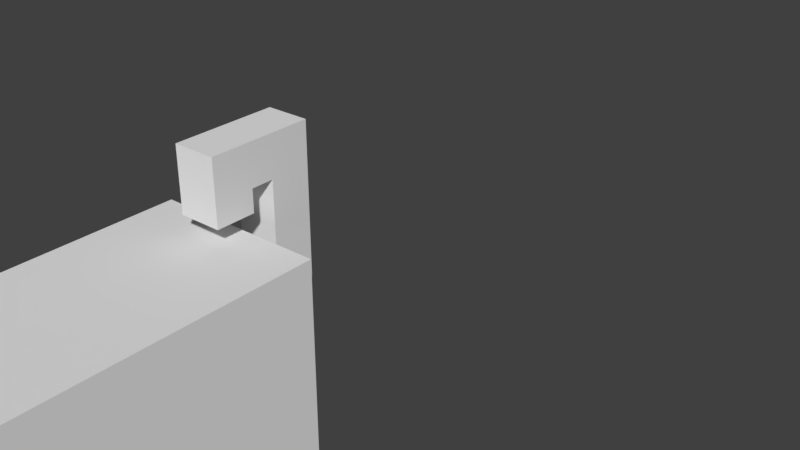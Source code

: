 # Source: CACHORRINHO.blend  (saved by Blender 2.79.0; exported with 4.5.12 LTS)
import bpy
from mathutils import Matrix  # noqa: F401  (used for matrix-valued properties, if any)

bpy.ops.wm.read_factory_settings(use_empty=True)
scene = bpy.context.scene
scene.name = 'Scene'

# ---- collections
col_collection_1 = bpy.data.collections.new('Collection 1'); scene.collection.children.link(col_collection_1)

# ---- materials (node trees are filled in below, after node groups)
mat_material = bpy.data.materials.new('Material')
mat_material.alpha_threshold = 0.0
mat_material.roughness = 0.5
mat_material.line_color = (0.0, 0.0, 0.0, 1.0)
mat_material_001 = bpy.data.materials.new('Material.001')
mat_material_001.alpha_threshold = 0.0
mat_material_001.roughness = 0.5
mat_material_002 = bpy.data.materials.new('Material.002')
mat_material_002.alpha_threshold = 0.0
mat_material_002.roughness = 0.5

# ---- material node trees
mat_material_001.use_nodes = True; mat_material_001.node_tree.nodes.clear()
_N = mat_material_001.node_tree.nodes; _L = mat_material_001.node_tree.links
n0 = _N.new('ShaderNodeOutputMaterial'); n0.name = 'Material Output'; n0.location = (300, 300)
n1 = _N.new('ShaderNodeBsdfDiffuse'); n1.name = 'Diffuse BSDF'; n1.location = (10, 300)
n1.inputs[0].default_value = (0.0, 0.0, 0.0, 1.0)
_L.new(n1.outputs[0], n0.inputs[0])
n0.is_active_output = True
mat_material_002.use_nodes = True; mat_material_002.node_tree.nodes.clear()
_N = mat_material_002.node_tree.nodes; _L = mat_material_002.node_tree.links
n0 = _N.new('ShaderNodeOutputMaterial'); n0.name = 'Material Output'; n0.location = (300, 300)
n1 = _N.new('ShaderNodeBsdfDiffuse'); n1.name = 'Diffuse BSDF'; n1.location = (10, 300)
n1.inputs[0].default_value = (0.0, 0.0, 0.0, 1.0)
_L.new(n1.outputs[0], n0.inputs[0])
n0.is_active_output = True

# ---- world
world_world = bpy.data.worlds.new('World'); scene.world = world_world
world_world.color = (0.05088, 0.05088, 0.05088)
world_world.use_sun_shadow = False
world_world.sun_shadow_jitter_overblur = 0.0
world_world.cycles.sampling_method = 'MANUAL'

# ---- meshes
me_cube_001 = bpy.data.meshes.new('Cube.001')
me_cube_001.from_pydata([(0.001716, -2.737, 0.7544), (0.001716, -2.737, 0.5166), (0.001716, -2.976, 0.7544), (0.001716, -2.976, 0.5166), (0.1267, -2.737, 0.7544), (0.1267, -2.737, 0.5166), (0.1267, -2.976, 0.7544), (0.1267, -2.976, 0.5166), (-0.1235, -2.737, 0.7544), (-0.1235, -2.737, 0.5166), (-0.1235, -2.976, 0.7544), (-0.1235, -2.976, 0.5166), (0.5017, -2.024, 0.7544), (-0.4983, -2.024, 0.7544), (0.7517, -2.024, 0.9924), (-0.2483, -2.024, 0.7544), (0.2517, -2.024, 0.7544), (0.7517, -2.024, 0.7544), (-0.7483, -2.024, 0.9924), (-0.7483, -2.024, 0.7544), (0.2517, -2.024, 0.9924), (-0.2483, -2.024, 0.9924), (0.5017, -2.024, 0.9924), (-0.4983, -2.024, 0.9924), (1.002, -0.5787, -1.167), (-0.9983, -0.5787, -1.167), (1.002, -0.5787, -0.703), (-0.9983, -0.5787, -0.703), (1.002, -2.504, -1.167), (-0.9983, -2.504, -1.167), (1.002, -1.786, -1.167), (-0.9983, -1.786, -1.167), (-0.9983, -0.5787, -0.2121), (1.002, -0.5787, -0.2121), (-0.9983, -1.786, 0.7544), (1.002, -1.786, 0.7544), (-0.9983, -2.024, 0.7544), (1.002, -2.024, 0.7544), (1.002, -1.786, 0.5166), (1.002, -2.024, 0.5166), (-0.9983, -1.786, 0.5166), (-0.9983, -2.024, 0.5166), (1.002, -0.5787, -0.1925), (-0.9983, -0.5787, -0.1925), (1.002, 0.8794, -1.167), (-0.9983, 0.8794, -1.167), (-0.9983, 0.8794, -0.703), (1.002, 0.8794, -0.703), (-0.9983, 0.8794, -0.1925), (1.002, 0.8794, -0.1925), (1.002, 0.1612, -1.167), (1.002, 0.1612, -0.703), (1.002, 0.1612, -0.1925), (-0.9983, 0.1612, -1.167), (-0.9983, 0.1612, -0.703), (-0.9983, 0.1612, -0.1925), (-0.9983, 2.338, -1.167), (-0.9983, 2.338, -0.703), (-0.9983, 2.338, -0.1925), (1.002, 2.338, -1.167), (1.002, 2.338, -0.703), (1.002, 2.338, -0.1925), (0.5017, 3.04, -1.167), (0.001717, 3.04, -1.167), (-0.4983, 3.04, -1.167), (0.5017, -0.5787, -1.167), (0.001717, -0.5787, -1.167), (-0.4983, -0.5787, -1.167), (0.5017, 3.04, -0.703), (0.001717, 3.04, -0.703), (-0.4983, 3.04, -0.703), (-0.4983, -0.5787, -0.703), (0.5017, -2.504, -1.167), (0.001716, -2.504, -1.167), (-0.4983, -2.504, -1.167), (0.5017, -1.786, -1.167), (0.001717, -1.786, -1.167), (-0.4983, -1.786, -1.167), (-0.4983, -0.5787, -0.2121), (0.5017, -2.024, 0.7544), (0.001716, -2.024, 0.7544), (-0.4983, -2.024, 0.7544), (1.002, -2.526, 0.5166), (-0.9983, -2.526, 0.5166), (0.5017, 0.8794, -1.167), (0.001717, 0.8794, -1.167), (-0.4983, 0.8794, -1.167), (0.5017, 0.1612, -1.167), (0.001717, 0.1612, -1.167), (-0.4983, 0.1612, -1.167), (0.5017, 2.338, -1.167), (0.001717, 2.338, -1.167), (-0.4983, 2.338, -1.167), (-0.2483, 3.04, -1.167), (-0.2483, -0.5787, -1.167), (-0.2483, 3.04, -0.703), (-0.2483, -0.5787, -0.703), (-0.2483, -2.504, -1.167), (-0.2483, -1.786, -1.167), (-0.2483, -0.5787, -0.2121), (-0.2483, -2.024, 0.7544), (-0.2483, 0.8794, -1.167), (-0.2483, 0.1612, -1.167), (-0.2483, 2.338, -1.167), (0.2517, 3.04, -1.167), (0.2517, -0.5787, -1.167), (0.2517, 3.04, -0.703), (0.2517, -2.504, -1.167), (0.2517, -1.786, -1.167), (0.2517, -2.024, 0.7544), (0.2517, 0.8794, -1.167), (0.2517, 0.1612, -1.167), (0.2517, 2.338, -1.167), (1.002, -1.182, -0.703), (-0.9983, -1.182, -1.167), (-0.9983, -1.182, -0.703), (1.002, -1.182, -1.167), (-0.9983, -1.182, -0.2121), (1.002, -1.182, -0.2121), (-0.9983, -1.182, 0.7544), (1.002, -1.182, 0.7544), (1.002, -1.182, 0.5166), (-0.9983, -1.182, 0.5166), (-0.4983, -1.182, -1.167), (0.001717, -1.182, -1.167), (0.5017, -1.182, -1.167), (-0.2483, -1.182, -1.167), (0.2517, -1.182, -1.167), (-0.9983, -1.415, -0.703), (1.002, -1.415, -1.167), (1.002, -1.415, -0.2121), (1.002, -1.415, 0.7544), (1.002, -1.415, 0.5166), (-0.4983, -1.415, -1.167), (0.001717, -1.415, -1.167), (0.5017, -1.415, -1.167), (-0.2483, -1.415, -1.167), (0.2517, -1.415, -1.167), (1.002, -1.415, -0.703), (-0.9983, -1.415, -1.167), (-0.9983, -1.415, -0.2121), (-0.9983, -1.415, 0.7544), (-0.9983, -1.415, 0.5166), (0.1267, 3.04, -1.167), (0.1267, -0.5787, -1.167), (0.1267, 3.04, -0.703), (0.1267, -2.504, -1.167), (0.1267, -1.786, -1.167), (0.1267, -2.024, 0.7544), (0.1267, 0.8794, -1.167), (0.1267, 0.1612, -1.167), (0.1267, 2.338, -1.167), (0.1267, -1.182, -1.167), (0.1267, -1.415, -1.167), (-0.1235, 3.04, -1.167), (-0.1235, -0.5787, -1.167), (-0.1235, 3.04, -0.703), (-0.1235, -2.504, -1.167), (-0.1235, -1.786, -1.167), (-0.1235, -2.024, 0.7544), (1.002, -2.526, 0.7544), (-0.9983, -2.526, 0.7544), (-0.1235, 0.8794, -1.167), (-0.1235, 0.1612, -1.167), (-0.1235, 2.338, -1.167), (-0.1235, -1.182, -1.167), (-0.1235, -1.415, -1.167), (0.5017, -2.526, 0.7544), (0.001716, -2.526, 0.7544), (-0.4983, -2.526, 0.7544), (-0.2483, -2.526, 0.7544), (0.2517, -2.526, 0.7544), (0.1267, -2.526, 0.7544), (-0.1235, -2.526, 0.7544), (1.002, -0.5787, -0.9574), (-0.9983, -0.5787, -0.9574), (1.002, -2.504, -0.9574), (-0.9983, -2.504, -0.9574), (1.002, -1.786, -0.9574), (-0.9983, -1.786, -0.9574), (1.002, 0.8794, -0.9574), (-0.9983, 0.8794, -0.9574), (-0.9983, 0.1612, -0.9574), (1.002, 0.1612, -0.9574), (1.002, 2.338, -0.9574), (-0.9983, 2.338, -0.9574), (0.5017, -2.504, -0.9574), (0.001716, -2.504, -0.9574), (-0.4983, -2.504, -0.9574), (0.5017, 3.04, -0.9574), (0.001717, 3.04, -0.9574), (-0.4983, 3.04, -0.9574), (-0.2483, 3.04, -0.9574), (-0.2483, -2.504, -0.9574), (0.2517, 3.04, -0.9574), (0.2517, -2.504, -0.9574), (-0.9983, -1.182, -0.9574), (1.002, -1.182, -0.9574), (-0.9983, -1.415, -0.9574), (1.002, -1.415, -0.9574), (0.1267, 3.04, -0.9574), (0.1267, -2.504, -0.9574), (-0.1235, -2.504, -0.9574), (-0.1235, 3.04, -0.9574), (1.002, -2.504, -0.703), (-0.9983, -2.504, -0.703), (-0.9983, -1.786, -0.703), (1.002, -1.786, -0.703), (1.002, -1.786, -0.2121), (-0.9983, -1.786, -0.2121), (1.002, -2.024, -0.2121), (-0.9983, -2.024, -0.2121), (1.002, -2.737, -0.2121), (-0.9983, -2.737, -0.2121), (-0.9983, -2.737, 0.7544), (1.002, -2.737, 0.7544), (1.002, -1.786, 0.5166), (1.002, -2.024, 0.5166), (-0.9983, -1.786, 0.5166), (-0.9983, -2.024, 0.5166), (1.002, -2.737, 0.5166), (-0.9983, -2.737, 0.5166), (0.5017, -2.504, -0.703), (0.001716, -2.504, -0.703), (-0.4983, -2.504, -0.703), (-0.4983, -1.786, -0.703), (0.001716, -1.786, -0.703), (0.5017, -1.786, -0.703), (0.5017, -1.786, -0.2121), (0.001716, -1.786, -0.2121), (-0.4983, -1.786, -0.2121), (0.5017, -2.024, -0.2121), (0.001716, -2.024, -0.2121), (-0.4983, -2.024, -0.2121), (0.5017, -2.737, -0.2121), (0.001716, -2.737, -0.2121), (-0.4983, -2.737, -0.2121), (0.5017, -2.737, 0.7544), (0.001716, -2.737, 0.7544), (-0.4983, -2.737, 0.7544), (0.5017, -2.737, 0.5166), (0.001716, -2.737, 0.5166), (-0.4983, -2.737, 0.5166), (1.002, -2.526, 0.5166), (-0.9983, -2.526, 0.5166), (-0.2483, -2.504, -0.703), (-0.2483, -1.786, -0.703), (-0.2483, -1.786, -0.2121), (-0.2483, -2.024, -0.2121), (-0.2483, -2.737, -0.2121), (-0.2483, -2.737, 0.7544), (-0.2483, -2.737, 0.5166), (0.2517, -2.504, -0.703), (0.2517, -1.786, -0.703), (0.2517, -1.786, -0.2121), (0.2517, -2.024, -0.2121), (0.2517, -2.737, -0.2121), (0.2517, -2.737, 0.7544), (0.2517, -2.737, 0.5166), (-0.9983, -1.415, -0.703), (1.002, -1.415, -0.2121), (1.002, -1.415, 0.5166), (1.002, -1.415, -0.703), (-0.9983, -1.415, -0.2121), (-0.9983, -1.415, 0.5166), (0.1267, -2.504, -0.703), (0.1267, -1.786, -0.2121), (0.1267, -2.024, -0.2121), (0.1267, -2.737, -0.2121), (0.1267, -2.737, 0.7544), (0.1267, -2.737, 0.5166), (-0.9983, -2.526, -0.2121), (1.002, -2.526, -0.2121), (0.1267, -1.786, -0.703), (-0.1235, -1.786, -0.703), (-0.1235, -2.504, -0.703), (-0.1235, -1.786, -0.2121), (-0.1235, -2.024, -0.2121), (-0.1235, -2.737, -0.2121), (-0.1235, -2.737, 0.7544), (-0.1235, -2.737, 0.5166), (1.002, -2.526, 0.7544), (-0.9983, -2.526, 0.7544), (-0.4983, -2.526, -0.2121), (0.001716, -2.526, -0.2121), (0.5017, -2.526, -0.2121), (0.5017, -2.526, 0.7544), (0.001716, -2.526, 0.7544), (-0.4983, -2.526, 0.7544), (-0.2483, -2.526, 0.7544), (-0.2483, -2.526, -0.2121), (0.2517, -2.526, 0.7544), (0.2517, -2.526, -0.2121), (0.1267, -2.526, -0.2121), (0.1267, -2.526, 0.7544), (-0.1235, -2.526, 0.7544), (-0.1235, -2.526, -0.2121), (1.002, -2.504, -0.9574), (-0.9983, -2.504, -0.9574), (1.002, -1.786, -0.9574), (-0.9983, -1.786, -0.9574), (0.5017, -2.504, -0.9574), (0.001716, -2.504, -0.9574), (-0.4983, -2.504, -0.9574), (-0.2483, -2.504, -0.9574), (0.2517, -2.504, -0.9574), (-0.9983, -1.415, -0.9574), (1.002, -1.415, -0.9574), (0.1267, -2.504, -0.9574), (-0.1235, -2.504, -0.9574), (1.002, 3.04, -1.167), (0.6267, -2.024, 1.245), (0.6267, -0.5787, 0.7544), (-0.9983, 3.04, -1.167), (1.002, 3.04, 0.7491), (1.002, -0.5787, 0.7491), (-0.9983, -0.5787, 0.7491), (-0.9983, 3.04, 0.7491), (1.002, 3.04, -0.703), (1.002, -0.5787, -0.703), (-0.9983, -0.5787, -0.703), (-0.9983, 3.04, -0.703), (0.6267, -0.5787, 0.5166), (0.6267, 0.8794, 0.7491), (-0.8733, -2.024, 0.7544), (-0.8733, -0.5787, 1.245), (-0.8733, -0.5787, -0.703), (-0.8733, 3.04, -0.703), (0.6267, 0.1612, 0.7491), (0.6267, 2.338, 0.7491), (1.002, -0.5787, 1.245), (-0.9983, -0.5787, 1.245), (-0.9983, -1.786, 1.245), (1.002, -1.786, 1.245), (-0.9983, -0.5787, -0.2121), (1.002, -0.5787, -0.2121), (-0.8733, -0.5787, 0.7491), (-0.8733, 3.04, 0.7491), (-0.9983, -2.024, 1.245), (1.002, -2.024, 1.245), (-0.8733, 3.04, -1.167), (-0.6233, -0.5787, 0.9924), (-0.9983, -0.5787, 0.7544), (-0.9983, -1.786, 0.7544), (1.002, -0.5787, 0.7544), (1.002, -1.786, 0.7544), (-0.9983, -2.024, 0.7544), (1.002, -2.024, 0.7544), (-0.6233, 3.04, -1.167), (-0.6233, 3.04, 0.7491), (-0.6233, -0.5787, 0.7491), (-0.6233, 3.04, -0.703), (1.002, -0.5787, 0.5166), (0.6267, 2.338, -1.89), (0.6267, 2.077, -1.89), (-0.9983, -0.5787, 0.5166), (0.6267, -1.182, 1.245), (0.6267, -1.415, 1.245), (-0.6233, -0.5787, -0.703), (-0.6233, -0.5787, 1.245), (1.002, 3.04, -0.1925), (1.002, -0.5787, -0.1925), (-0.9983, -0.5787, -0.1925), (-0.9983, 3.04, -0.1925), (1.002, 0.8794, -1.167), (-0.9983, 0.8794, -1.167), (1.002, 0.8794, 0.7491), (-0.9983, 0.8794, 0.7491), (-0.9983, 0.8794, -0.703), (1.002, 0.8794, -0.703), (-0.9983, 0.8794, -0.1925), (1.002, 0.8794, -0.1925), (1.002, 0.1612, -1.167), (1.002, 0.1612, 0.7491), (1.002, 0.1612, -0.703), (1.002, 0.1612, -0.1925), (-0.9983, 0.1612, -1.167), (-0.9983, 0.1612, 0.7491), (-0.9983, 0.1612, -0.703), (-0.9983, 0.1612, -0.1925), (-0.9983, 2.338, -1.167), (-0.9983, 2.338, 0.7491), (-0.9983, 2.338, -0.703), (-0.9983, 2.338, -0.1925), (1.002, 2.338, -1.167), (1.002, 2.338, 0.7491), (1.002, 2.338, -0.703), (1.002, 2.338, -0.1925), (0.5017, 3.04, -1.167), (0.6267, -1.182, 1.718), (-0.4983, 3.04, -1.167), (0.6267, -1.415, 1.718), (0.6267, -0.5787, 0.9924), (0.6267, 2.077, -2.134), (0.5017, 3.04, 0.7491), (0.001717, 3.04, 0.7491), (-0.4983, 3.04, 0.7491), (0.5017, -0.5787, 0.7491), (0.001716, -0.5787, 0.7491), (-0.4983, -0.5787, 0.7491), (0.5017, 3.04, -0.703), (0.001717, 3.04, -0.703), (-0.4983, 3.04, -0.703), (0.5017, -0.5787, -0.703), (0.001717, -0.5787, -0.703), (-0.4983, -0.5787, -0.703), (0.6267, 3.04, -1.89), (0.6267, 2.338, -2.134), (0.6267, 3.04, -2.134), (-0.6233, 3.04, -0.1925), (-0.6233, -0.5787, -0.1925), (-0.6233, 2.338, -1.167), (0.6267, 2.338, -1.167), (0.6267, -0.5787, -0.1925), (0.6267, 3.04, -0.1925), (-0.6233, 3.04, -2.134), (-0.6233, 2.338, -2.134), (-0.6233, 3.04, -1.89), (0.5017, -0.5787, 1.245), (0.001717, -0.5787, 1.245), (-0.4983, -0.5787, 1.245), (-0.4983, -1.786, 1.245), (0.001716, -1.786, 1.245), (0.5017, -1.786, 1.245), (-0.6233, 2.077, -2.134), (-0.6233, -2.024, 0.9924), (-0.6233, 3.04, -0.9574), (-0.4983, -0.5787, -0.2121), (0.001717, -0.5787, -0.2121), (0.5017, -0.5787, -0.2121), (-0.4983, -2.024, 1.245), (0.001716, -2.024, 1.245), (0.5017, -2.024, 1.245), (-0.6233, -1.415, 1.718), (-0.6233, -1.182, 1.718), (-0.6233, -1.415, 1.245), (0.6267, 3.04, 0.7491), (0.001716, -2.024, 0.7544), (0.6267, 3.04, -1.167), (-0.4983, -0.5787, 0.7544), (0.001717, -0.5787, 0.7544), (0.5017, -0.5787, 0.7544), (-0.6233, -1.182, 1.245), (-0.6233, 2.077, -1.89), (-0.6233, 2.338, -1.89), (-0.6233, 2.338, 0.7491), (-0.6233, 0.1612, 0.7491), (-0.6233, 0.8794, 0.7491), (-0.6233, -0.5787, 0.5166), (-0.6233, -0.5787, 0.7544), (-0.6233, -2.024, 1.245), (-0.4983, -0.5787, 0.5166), (0.001717, -0.5787, 0.5166), (0.5017, -0.5787, 0.5166), (0.6267, -0.5787, 1.245), (0.6267, -0.5787, -0.703), (0.5017, 3.04, -0.1925), (0.001717, 3.04, -0.1925), (-0.4983, 3.04, -0.1925), (0.5017, -0.5787, -0.1925), (0.001716, -0.5787, -0.1925), (-0.4983, -0.5787, -0.1925), (-0.4983, 0.8794, 0.7491), (0.001717, 0.8794, 0.7491), (0.5017, 0.8794, 0.7491), (0.5017, 0.8794, -1.167), (0.6267, 3.04, -0.703), (-0.4983, 0.8794, -1.167), (-0.4983, 0.1612, 0.7491), (0.001716, 0.1612, 0.7491), (0.5017, 0.1612, 0.7491), (0.5017, 0.1612, -1.167), (0.6267, -0.5787, 0.7491), (-0.4983, 0.1612, -1.167), (0.5017, 2.338, -1.167), (0.7517, 3.04, -0.9574), (-0.4983, 2.338, -1.167), (-0.4983, 2.338, 0.7491), (0.001717, 2.338, 0.7491), (0.5017, 2.338, 0.7491), (-0.4983, 3.04, -2.134), (-0.9983, 3.04, -2.134), (-0.9983, 2.338, -2.134), (-0.9983, 0.1612, -2.134), (-0.9983, 0.8794, -2.134), (-0.4983, 0.8794, -2.134), (1.002, 0.8794, -2.134), (1.002, 0.1612, -2.134), (-0.4983, 0.1612, -2.134), (1.002, 3.04, -2.134), (1.002, 2.338, -2.134), (-0.4983, 2.338, -2.134), (0.5017, 3.04, -2.134), (0.5017, 0.8794, -2.134), (0.5017, 0.1612, -2.134), (0.5017, 2.338, -2.134), (1.002, 0.1612, -1.886), (1.002, 0.8794, -1.886), (0.5017, 0.1612, -1.886), (0.5017, 0.8794, -1.886), (-0.4983, 0.1612, -1.892), (-0.4983, 0.8794, -1.892), (-0.9983, 0.8794, -1.892), (-0.9983, 0.1612, -1.892), (-0.9983, 3.04, -1.89), (-0.9983, 2.338, -1.89), (-0.4983, 3.04, -1.89), (-0.4983, 2.338, -1.89), (1.002, 3.04, -1.89), (0.5017, 3.04, -1.89), (0.5017, 2.338, -1.89), (1.002, 2.338, -1.89), (-0.4983, -0.09978, -2.134), (-0.9983, -0.09978, -2.134), (-0.4983, 2.077, -2.134), (-0.9983, 2.077, -2.134), (1.002, -0.09978, -2.134), (0.5017, -0.09978, -2.134), (1.002, 2.077, -2.134), (0.5017, 2.077, -2.134), (-0.4983, -0.09978, -1.892), (0.5017, 2.077, -1.89), (-0.4983, 2.077, -1.89), (1.002, -0.09978, -1.886), (0.5017, -0.09978, -1.886), (-0.9983, -0.09978, -1.892), (-0.9983, 2.077, -1.89), (1.002, 2.077, -1.89), (0.7517, -0.5787, 0.9924), (0.7517, -2.024, 0.9924), (-0.2483, 3.04, 0.7491), (-0.2483, -0.5787, 0.7491), (-0.2483, 3.04, -0.703), (-0.2483, -0.5787, -0.703), (0.7517, -1.415, 1.718), (-0.6233, -0.5787, -0.2121), (0.7517, -1.182, 1.718), (-0.6233, -1.786, 1.245), (-0.2483, -0.5787, 1.245), (-0.2483, -1.786, 1.245), (0.8767, -0.5787, 0.9924), (-0.2483, -0.5787, -0.2121), (-0.2483, -2.024, 1.245), (0.8767, -1.415, 1.718), (-0.2483, -2.024, 0.7544), (-0.2483, -0.5787, 0.7544), (0.8767, -1.182, 1.718), (0.8767, -1.415, 1.245), (0.8767, 3.04, -1.167), (-0.2483, -0.5787, 0.5166), (-0.2483, 3.04, -0.1925), (-0.2483, -0.5787, -0.1925), (-0.2483, 0.8794, 0.7491), (0.7517, -1.415, 1.245), (-0.2483, 0.1612, 0.7491), (0.7517, -1.182, 1.245), (0.7517, 2.077, -1.89), (-0.2483, 2.338, 0.7491), (0.7517, 2.077, -2.134), (0.7517, 2.338, -1.89), (0.2517, 3.04, 0.7491), (0.2517, -0.5787, 0.7491), (0.2517, 3.04, -0.703), (0.2517, -0.5787, -0.703), (0.7517, 3.04, -1.89), (0.8767, 3.04, 0.7491), (0.7517, 2.338, -2.134), (0.8767, -0.5787, 0.7491), (0.2517, -0.5787, 1.245), (0.2517, -1.786, 1.245), (0.8767, 3.04, -0.703), (0.2517, -0.5787, -0.2121), (0.2517, -2.024, 1.245), (0.8767, -0.5787, -0.703), (0.2517, -2.024, 0.7544), (0.2517, -0.5787, 0.7544), (0.8767, -0.5787, 1.245), (0.8767, -2.024, 0.7544), (0.8767, -1.182, 1.245), (0.2517, -0.5787, 0.5166), (0.2517, 3.04, -0.1925), (0.2517, -0.5787, -0.1925), (0.2517, 0.8794, 0.7491), (0.7517, 3.04, -2.134), (0.2517, 0.1612, 0.7491), (0.7517, 2.338, -1.167), (0.7517, -0.5787, -0.1925), (0.2517, 2.338, 0.7491), (0.2517, 3.795, -0.703), (0.001717, 3.795, -0.703), (0.2517, 3.795, -0.1925), (0.001717, 3.795, -0.1925), (-0.2483, 3.795, -0.703), (-0.2483, 3.795, -0.1925), (-0.2483, 3.31, -0.703), (0.001717, 3.31, -0.703), (0.001717, 3.31, -0.1925), (-0.2483, 3.31, -0.1925), (0.2517, 3.31, -0.703), (0.2517, 3.31, -0.1925), (0.2517, 3.795, 1.729), (0.001717, 3.795, 1.729), (-0.2483, 3.795, 1.729), (0.001717, 3.31, 1.729), (0.2517, 3.31, 1.729), (-0.2483, 3.31, 1.729), (0.001717, 3.31, 1.249), (-0.2483, 3.31, 1.249), (0.001717, 3.795, 1.249), (0.2517, 3.795, 1.249), (-0.2483, 3.795, 1.249), (0.2517, 3.31, 1.249), (0.001717, 2.581, 1.249), (0.001717, 2.581, 1.729), (0.2517, 2.581, 1.729), (-0.2483, 2.581, 1.729), (-0.2483, 2.581, 1.249), (0.2517, 2.581, 1.249), (-0.2483, 3.045, 1.729), (0.001717, 3.045, 1.729), (0.2517, 3.045, 1.729), (0.2517, 3.045, 1.249), (-0.2483, 3.045, 1.249), (0.001717, 3.045, 1.249), (0.2517, 2.581, 0.9877), (0.001717, 2.581, 0.9877), (-0.2483, 2.581, 0.9877), (-0.2483, 3.045, 0.9877), (0.001717, 3.045, 0.9877), (0.2517, 3.045, 0.9877), (0.7517, 3.04, -0.1925), (0.7517, -2.024, 0.7544), (0.7517, -0.5787, 1.245), (0.7517, -0.5787, -0.703), (1.002, -1.182, 1.245), (-0.9983, -1.182, 1.245), (-0.9983, -1.182, -0.2121), (1.002, -1.182, -0.2121), (-0.9983, -1.182, 0.7544), (1.002, -1.182, 0.7544), (1.002, -1.182, 0.5166), (-0.9983, -1.182, 0.5166), (0.5017, -1.182, 1.245), (0.001717, -1.182, 1.245), (-0.4983, -1.182, 1.245), (0.7517, 3.04, -0.703), (0.7517, -0.5787, 0.7491), (0.7517, 3.04, 0.7491), (0.7517, 3.04, -1.167), (-0.2483, -1.182, 1.245), (0.7517, 2.338, 0.7491), (0.2517, -1.182, 1.245), (0.7517, 0.1612, 0.7491), (0.7517, 0.8794, 0.7491), (-0.9983, -1.415, 1.245), (0.7517, -0.5787, 0.5166), (1.002, -1.415, 0.7544), (0.7517, -0.5787, 0.7544), (0.5017, -1.415, 1.245), (0.001717, -1.415, 1.245), (-0.4983, -1.415, 1.245), (0.7517, -2.024, 1.245), (0.7517, -0.5787, -0.2121), (0.7517, -1.786, 1.245), (-0.7483, 3.04, -0.9574), (-0.2483, -1.415, 1.245), (-0.7483, -2.024, 0.9924), (0.2517, -1.415, 1.245), (-0.7483, -0.5787, 0.9924), (-0.7483, -1.415, 1.718), (1.002, -1.415, 1.245), (-0.7483, -1.182, 1.718), (-0.9983, -1.415, 0.7544), (-0.7483, -1.415, 1.245), (1.002, -1.415, 1.718), (1.002, -1.182, 1.718), (0.5017, -1.182, 1.718), (-0.9983, -1.182, 1.718), (-0.4983, -1.182, 1.718), (-0.9983, -1.415, 1.718), (0.5017, -1.415, 1.718), (-0.4983, -1.415, 1.718), (-0.7483, -1.182, 1.245), (-0.7483, 2.077, -1.89), (0.1267, 3.04, 0.7491), (0.1267, -0.5787, 0.7491), (0.1267, 3.04, -0.703), (0.1267, -0.5787, -0.703), (-0.7483, 2.077, -2.134), (0.8767, 3.04, -0.1925), (-0.7483, 3.04, -1.89), (0.1267, -0.5787, 1.245), (0.8767, -0.5787, -0.1925), (0.8767, 2.338, -1.167), (0.1267, -2.024, 0.7544), (0.8767, 3.04, -2.134), (0.8767, 2.338, -2.134), (0.8767, 3.04, -1.89), (0.8767, 2.077, -2.134), (0.8767, -2.024, 0.9924), (0.1267, 3.04, -0.1925), (0.1267, -0.5787, -0.1925), (-0.7483, 2.338, -1.89), (-0.7483, 2.338, -2.134), (-0.7483, 3.04, -2.134), (0.8767, 3.04, -0.9574), (0.1267, -1.786, 1.245), (0.1267, -0.5787, -0.2121), (0.1267, -2.024, 1.245), (0.1267, -0.5787, 0.7544), (0.1267, -0.5787, 0.5166), (0.1267, 0.8794, 0.7491), (0.1267, 0.1612, 0.7491), (0.1267, 2.338, 0.7491), (0.1267, 3.795, -0.703), (0.1267, 3.795, -0.1925), (0.1267, 3.31, -0.1925), (0.1267, 3.31, -0.703), (0.1267, 3.795, 1.729), (0.1267, 3.31, 1.729), (0.1267, 3.31, 1.249), (0.1267, 3.795, 1.249), (0.1267, 2.581, 1.729), (0.1267, 2.581, 1.249), (0.1267, 3.045, 1.729), (0.1267, 3.045, 1.249), (0.1267, 2.581, 0.9877), (0.1267, 3.045, 0.9877), (-0.7483, 2.338, 0.7491), (0.1267, -1.182, 1.245), (-0.7483, 0.1612, 0.7491), (0.1267, -1.415, 1.245), (0.8767, 2.077, -1.89), (-0.1235, -1.786, 1.245), (-0.1235, -0.5787, -0.2121), (-0.1235, -2.024, 1.245), (-0.1235, -0.5787, 0.7544), (-0.1235, -0.5787, 0.5166), (-0.1235, 0.8794, 0.7491), (-0.1235, 0.1612, 0.7491), (-0.1235, 2.338, 0.7491), (-0.7483, 0.8794, 0.7491), (-0.7483, -0.5787, 0.5166), (-0.1235, 3.04, 0.7491), (-0.1235, -0.5787, 0.7491), (-0.1235, 3.04, -0.703), (-0.1235, -0.5787, -0.703), (-0.7483, -0.5787, 0.7544), (0.8767, 2.338, -1.89), (-0.7483, -2.024, 1.245), (-0.1235, -0.5787, 1.245), (0.8767, 2.338, 0.7491), (0.8767, 0.1612, 0.7491), (-0.1235, -2.024, 0.7544), (0.8767, 0.8794, 0.7491), (0.8767, -0.5787, 0.5166), (0.8767, -0.5787, 0.7544), (-0.7483, -0.5787, -0.2121), (-0.7483, -1.786, 1.245), (-0.1235, 3.04, -0.1925), (-0.1235, -0.5787, -0.1925), (-0.7483, 2.338, -1.167), (-0.7483, -0.5787, -0.1925), (-0.7483, 3.04, -0.1925), (-0.1235, 3.795, -0.703), (-0.1235, 3.795, -0.1925), (-0.1235, 3.31, -0.703), (-0.1235, 3.31, -0.1925), (-0.1235, 3.795, 1.729), (-0.1235, 3.31, 1.729), (-0.1235, 3.795, 1.249), (-0.1235, 3.31, 1.249), (-0.1235, 2.581, 1.729), (-0.1235, 2.581, 1.249), (-0.1235, 3.045, 1.249), (-0.1235, 3.045, 1.729), (-0.1235, 2.581, 0.9877), (-0.1235, 3.045, 0.9877), (-0.1235, -1.182, 1.245), (-0.7483, -2.024, 0.7544), (-0.1235, -1.415, 1.245), (-0.7483, -0.5787, 1.245), (0.8767, -2.024, 1.245), (0.8767, -0.5787, -0.2121), (0.8767, -1.786, 1.245), (-0.7483, -0.5787, -0.703), (-0.7483, 3.04, -0.703), (-0.7483, -0.5787, 0.7491), (-0.7483, 3.04, 0.7491), (0.6267, 3.04, -0.9574), (-0.7483, 3.04, -1.167), (0.6267, -2.024, 0.9924), (0.6267, -1.786, 1.245), (-0.1235, -2.024, 0.9924), (-0.1235, -0.5787, 0.9924), (0.6267, -0.5787, -0.2121), (1.002, 3.04, -0.9574), (0.1267, -0.5787, 0.9924), (0.1267, -2.024, 0.9924), (-0.9983, 3.04, -0.9574), (-0.9983, -1.415, 0.9924), (1.002, -1.415, 0.9924), (1.002, -1.182, 0.9924), (-0.9983, -1.182, 0.9924), (1.002, 0.8794, -0.9574), (-0.9983, 0.8794, -0.9574), (-0.9983, 0.1612, -0.9574), (1.002, 0.1612, -0.9574), (1.002, 2.338, -0.9574), (-0.9983, 2.338, -0.9574), (0.2517, -2.024, 0.9924), (0.2517, -0.5787, 0.9924), (-0.2483, -2.024, 0.9924), (0.5017, 3.04, -0.9574), (-0.2483, -0.5787, 0.9924), (-0.4983, 3.04, -0.9574), (-0.4983, -0.5787, 0.9924), (0.001717, -0.5787, 0.9924), (0.5017, -0.5787, 0.9924), (0.5017, -2.024, 0.9924), (0.001716, -2.024, 0.9924), (-0.4983, -2.024, 0.9924), (1.002, -2.024, 0.9924), (1.002, -1.786, 0.9924), (1.002, -0.5787, 0.9924), (-0.9983, -2.024, 0.9924), (-0.9983, -1.786, 0.9924), (-0.9983, -0.5787, 0.9924), (-0.8733, 3.04, -0.1925), (-0.8733, -0.5787, -0.1925), (-0.8733, 2.338, -1.167), (-0.8733, 3.04, -2.134), (-0.8733, 2.338, -2.134), (-0.8733, 3.04, -1.89), (-0.8733, 2.077, -2.134), (-0.8733, -0.5787, 0.9924), (-0.8733, -1.415, 1.718), (-0.8733, -1.182, 1.718), (-0.8733, -1.415, 1.245), (-0.8733, -1.182, 1.245), (-0.8733, 2.077, -1.89), (-0.8733, 2.338, -1.89), (-0.8733, 2.338, 0.7491), (-0.8733, 0.1612, 0.7491), (-0.8733, 0.8794, 0.7491), (-0.8733, -0.5787, 0.5166), (-0.8733, -0.5787, 0.7544), (-0.8733, -2.024, 1.245), (-0.8733, -0.5787, -0.2121), (-0.8733, -1.786, 1.245), (-0.8733, -2.024, 0.9924), (-0.8733, 3.04, -0.9574), (-0.8733, -1.182, 1.613), (-0.8733, -1.415, 1.613), (-0.6233, -1.415, 1.613), (-0.6233, -1.182, 1.613), (-0.4983, -1.415, 1.613), (-0.9983, -1.415, 1.613), (-0.9983, -1.182, 1.613), (-0.4983, -1.182, 1.613), (-0.7483, -1.182, 1.613), (-0.7483, -1.415, 1.613), (0.6267, -1.415, 1.616), (0.6267, -1.182, 1.616), (0.7517, -1.415, 1.616), (0.7517, -1.182, 1.616), (0.5017, -1.415, 1.616), (0.5017, -1.182, 1.616), (1.002, -1.182, 1.616), (1.002, -1.415, 1.616), (0.8767, -1.182, 1.616), (0.8767, -1.415, 1.616), (0.6267, -1.415, 1.245), (-0.6233, -1.415, 1.245), (0.8767, -1.415, 1.245), (0.7517, -1.415, 1.245), (-0.7483, -1.415, 1.245), (-0.8733, -1.415, 1.245), (-0.8733, -1.415, 1.613), (-0.6233, -1.415, 1.613), (-0.7483, -1.415, 1.613), (0.6267, -1.415, 1.616), (0.7517, -1.415, 1.616), (0.8767, -1.415, 1.616)], [], [(4, 0, 2, 6), (9, 1, 3, 11), (11, 3, 2, 10), (1, 5, 7, 3), (3, 7, 6, 2), (0, 8, 10, 2), (10, 8, 9, 11), (7, 5, 4, 6), (12, 17, 14, 22), (19, 13, 23, 18), (16, 12, 22, 20), (13, 15, 21, 23), (89, 67, 25, 53), (183, 51, 26, 174), (75, 30, 28, 72), (179, 31, 29, 177), (198, 139, 31, 179), (135, 129, 30, 75), (113, 26, 33, 118), (38, 35, 37, 39), (142, 40, 34, 141), (34, 40, 41, 36), (51, 52, 42, 26), (60, 61, 49, 47), (184, 60, 47, 180), (92, 86, 45, 56), (175, 27, 54, 182), (27, 43, 55, 54), (46, 48, 58, 57), (181, 46, 57, 185), (143, 151, 91, 63), (93, 103, 92, 64), (149, 150, 88, 85), (101, 102, 89, 86), (59, 44, 84, 90), (151, 149, 85, 91), (103, 101, 86, 92), (159, 100, 170, 173), (79, 109, 171, 167), (96, 71, 78, 99), (139, 133, 77, 31), (166, 134, 76, 158), (137, 135, 75, 108), (31, 77, 74, 29), (158, 76, 73, 157), (108, 75, 72, 107), (200, 143, 63, 190), (192, 93, 64, 191), (50, 24, 65, 87), (150, 144, 66, 88), (102, 94, 67, 89), (163, 155, 94, 102), (203, 154, 93, 192), (77, 98, 97, 74), (133, 136, 98, 77), (164, 162, 101, 103), (162, 163, 102, 101), (154, 164, 103, 93), (87, 65, 105, 111), (189, 62, 104, 194), (147, 108, 107, 146), (153, 137, 108, 147), (90, 84, 110, 112), (84, 87, 111, 110), (62, 90, 112, 104), (144, 105, 127, 152), (67, 94, 126, 123), (105, 65, 125, 127), (155, 66, 124, 165), (25, 67, 123, 114), (130, 118, 121, 132), (132, 121, 120, 131), (138, 113, 118, 130), (27, 115, 117, 32), (65, 24, 116, 125), (175, 25, 114, 196), (174, 26, 113, 197), (38, 132, 131, 35), (152, 127, 137, 153), (123, 126, 136, 133), (127, 125, 135, 137), (165, 124, 134, 166), (114, 123, 133, 139), (117, 140, 142, 122), (122, 142, 141, 119), (115, 128, 140, 117), (125, 116, 129, 135), (196, 114, 139, 198), (197, 113, 138, 199), (124, 152, 153, 134), (66, 144, 152, 124), (134, 153, 147, 76), (76, 147, 146, 73), (111, 105, 144, 150), (194, 104, 143, 200), (112, 110, 149, 151), (110, 111, 150, 149), (104, 112, 151, 143), (126, 165, 166, 136), (94, 155, 165, 126), (63, 91, 164, 154), (85, 88, 163, 162), (91, 85, 162, 164), (109, 148, 172, 171), (190, 63, 154, 203), (88, 66, 155, 163), (98, 158, 157, 97), (136, 166, 158, 98), (80, 159, 173, 168), (100, 81, 169, 170), (148, 80, 168, 172), (37, 79, 167, 160), (36, 41, 83, 161), (39, 37, 160, 82), (81, 36, 161, 169), (69, 190, 203, 156), (73, 187, 202, 157), (107, 195, 201, 146), (106, 194, 200, 145), (116, 197, 199, 129), (115, 196, 198, 128), (24, 174, 197, 116), (27, 175, 196, 115), (72, 186, 195, 107), (68, 189, 194, 106), (157, 202, 193, 97), (156, 203, 192, 95), (95, 192, 191, 70), (145, 200, 190, 69), (97, 193, 188, 74), (146, 201, 187, 73), (28, 176, 186, 72), (45, 181, 185, 56), (25, 175, 182, 53), (59, 184, 180, 44), (129, 199, 178, 30), (30, 178, 176, 28), (74, 188, 177, 29), (50, 183, 174, 24), (225, 206, 205, 224), (303, 224, 205, 298), (299, 207, 204, 297), (307, 262, 207, 299), (218, 209, 211, 219), (227, 207, 208, 228), (259, 206, 209, 263), (228, 208, 210, 231), (288, 282, 214, 239), (243, 281, 215, 220), (285, 272, 212, 234), (244, 271, 213, 221), (282, 244, 221, 214), (272, 243, 220, 212), (234, 212, 220, 240), (263, 209, 218, 264), (208, 216, 217, 210), (233, 248, 290, 283), (213, 236, 242, 221), (278, 235, 241, 280), (256, 234, 240, 258), (271, 283, 236, 213), (296, 284, 235, 278), (292, 285, 234, 256), (281, 286, 237, 215), (294, 287, 238, 269), (289, 288, 239, 250), (209, 230, 233, 211), (276, 229, 232, 277), (254, 228, 231, 255), (206, 225, 230, 209), (274, 226, 229, 276), (253, 227, 228, 254), (297, 204, 222, 301), (308, 265, 223, 302), (304, 245, 224, 303), (207, 227, 222, 204), (273, 226, 223, 265), (246, 225, 224, 245), (274, 246, 245, 275), (309, 275, 245, 304), (225, 246, 247, 230), (230, 247, 248, 233), (295, 289, 250, 279), (283, 290, 249, 236), (236, 249, 251, 242), (227, 253, 252, 222), (301, 222, 252, 305), (273, 253, 254, 266), (266, 254, 255, 267), (286, 291, 257, 237), (293, 292, 256, 268), (268, 256, 258, 270), (207, 262, 260, 208), (208, 260, 261, 216), (267, 255, 292, 293), (232, 267, 293, 284), (235, 268, 270, 241), (284, 293, 268, 235), (229, 266, 267, 232), (226, 273, 266, 229), (253, 273, 265, 252), (305, 252, 265, 308), (291, 294, 269, 257), (287, 295, 279, 238), (302, 223, 275, 309), (226, 274, 275, 223), (246, 274, 276, 247), (247, 276, 277, 248), (290, 296, 278, 249), (249, 278, 280, 251), (221, 242, 251, 280, 279, 250, 239, 214), (220, 215, 237, 257, 269, 270, 258, 240), (248, 277, 296, 290), (255, 231, 285, 292), (277, 232, 284, 296), (211, 233, 283, 271), (210, 217, 243, 272), (219, 211, 271, 244), (231, 210, 272, 285), (259, 306, 300, 206), (206, 300, 298, 205), (319, 573, 783, 335), (843, 377, 316, 336), (375, 373, 315, 361), (829, 336, 316, 362), (383, 381, 317, 363), (851, 340, 313, 799), (828, 327, 321, 363), (809, 382, 321, 799), (555, 356, 863, 865), (670, 547, 784, 333), (682, 839, 852, 860), (824, 540, 576, 330), (360, 318, 570, 689), (654, 838, 853, 857), (796, 310, 548, 705), (361, 315, 567, 692), (835, 827, 331, 325), (838, 654, 332, 849), (802, 824, 330, 634), (800, 826, 332, 654), (839, 635, 858, 852), (435, 660, 856, 854), (660, 644, 859, 856), (373, 752, 567, 315), (326, 320, 334, 848), (699, 822, 339, 782), (849, 332, 338, 847), (635, 654, 857, 858), (823, 333, 339, 822), (489, 490, 696, 695), (644, 442, 855, 859), (826, 343, 346, 825), (384, 693, 748, 511), (640, 352, 344, 639), (845, 355, 342, 846), (442, 682, 860, 855), (730, 843, 336, 787), (762, 787, 336, 829), (664, 790, 340, 851), (763, 786, 327, 828), (848, 334, 355, 845), (637, 335, 352, 640), (668, 835, 325, 781), (673, 838, 849, 758), (527, 732, 698, 518), (337, 828, 363, 317), (382, 383, 363, 321), (326, 829, 362, 320), (511, 748, 732, 527), (330, 576, 578, 634), (378, 379, 370, 368), (675, 546, 543, 674), (806, 378, 368, 805), (379, 377, 367, 370), (387, 385, 366, 371), (842, 381, 367, 844), (868, 870, 546, 675), (362, 316, 377, 379), (344, 756, 540, 824), (318, 796, 705, 570), (369, 371, 375, 374), (804, 369, 374, 807), (371, 366, 373, 375), (844, 367, 377, 843), (494, 487, 516, 517), (505, 504, 481, 482), (337, 317, 381, 842), (360, 314, 385, 387), (796, 318, 386, 808), (318, 360, 387, 386), (864, 871, 543, 534), (631, 577, 699, 529), (370, 367, 381, 383), (436, 394, 479, 329), (684, 395, 478, 713), (530, 396, 477, 557), (501, 500, 488, 485), (647, 436, 329, 650), (653, 323, 328, 652), (697, 508, 489, 695), (650, 329, 323, 653), (633, 586, 413, 455), (323, 464, 470, 328), (711, 463, 469, 712), (552, 462, 468, 554), (647, 630, 414, 436), (662, 795, 322, 655), (655, 322, 312, 657), (329, 479, 464, 323), (713, 478, 463, 711), (557, 477, 462, 552), (455, 413, 459, 403), (687, 701, 460, 404), (533, 551, 461, 405), (436, 414, 456, 394), (684, 700, 457, 395), (530, 550, 458, 396), (663, 792, 311, 661), (785, 326, 848, 757), (633, 455, 795, 662), (795, 429, 453, 322), (707, 428, 452, 710), (541, 427, 451, 549), (758, 849, 847, 749), (742, 845, 846, 747), (757, 848, 845, 742), (788, 763, 828, 337), (785, 762, 829, 326), (728, 842, 844, 741), (322, 453, 441, 312), (710, 452, 440, 709), (549, 451, 439, 545), (741, 844, 843, 730), (788, 337, 842, 728), (704, 703, 832, 831), (702, 841, 840, 683), (761, 830, 841, 702), (683, 840, 834, 688), (792, 423, 432, 311), (706, 422, 431, 708), (539, 421, 430, 542), (425, 821, 430, 450), (793, 820, 431, 735), (810, 819, 432, 572), (455, 403, 429, 795), (687, 404, 428, 707), (553, 357, 792, 663), (781, 325, 839, 682), (860, 852, 837, 671), (671, 837, 836, 669), (357, 658, 423, 792), (731, 659, 422, 706), (665, 660, 421, 539), (392, 818, 418, 454), (797, 817, 419, 691), (814, 816, 420, 538), (528, 392, 454, 632), (630, 645, 466, 414), (475, 648, 438, 789), (586, 646, 472, 413), (652, 328, 472, 646), (583, 566, 407, 408), (825, 850, 847, 338), (504, 833, 831, 481), (313, 340, 833, 504), (482, 832, 834, 515), (857, 853, 836, 679), (346, 324, 850, 825), (414, 466, 400, 456), (721, 608, 601, 718), (550, 532, 402, 458), (789, 438, 388, 813), (585, 412, 353, 559), (556, 354, 393, 558), (413, 472, 397, 459), (701, 685, 398, 460), (551, 531, 399, 461), (328, 470, 397, 472), (712, 469, 398, 685), (554, 468, 399, 531), (559, 353, 354, 556), (819, 791, 311, 432), (509, 406, 408, 492), (485, 488, 483, 484), (831, 832, 482, 481), (408, 407, 495, 492), (486, 487, 494, 493), (508, 511, 490, 489), (510, 509, 492, 495), (417, 506, 480, 415), (502, 501, 485, 484), (506, 507, 491, 480), (503, 502, 484, 483), (497, 496, 487, 486), (496, 498, 524, 523), (498, 494, 517, 524), (498, 499, 493, 494), (841, 505, 526, 840), (499, 497, 486, 493), (465, 364, 497, 499), (471, 465, 499, 498), (372, 471, 498, 496), (364, 372, 496, 497), (473, 376, 503, 500), (376, 365, 502, 503), (365, 467, 501, 502), (467, 473, 500, 501), (830, 380, 505, 841), (390, 476, 507, 506), (348, 390, 506, 417), (380, 313, 504, 505), (474, 388, 509, 510), (310, 384, 511, 508), (548, 310, 508, 697), (412, 474, 510, 353), (354, 521, 519, 393), (520, 525, 513, 512), (523, 524, 517, 516), (840, 526, 515, 834), (488, 500, 520, 512), (696, 490, 518, 698), (353, 510, 521, 354), (491, 507, 522, 514), (505, 482, 515, 526), (483, 488, 512, 513), (487, 496, 523, 516), (503, 483, 513, 525), (416, 491, 514, 424), (500, 503, 525, 520), (490, 511, 527, 518), (510, 495, 519, 521), (632, 454, 356, 555), (739, 554, 531, 744), (760, 744, 531, 551), (388, 438, 406, 509), (766, 594, 592, 764), (747, 846, 835, 668), (786, 664, 851, 327), (495, 407, 393, 519), (866, 862, 391, 680), (794, 814, 538, 750), (780, 665, 539, 733), (666, 425, 450, 749), (746, 533, 541, 734), (821, 812, 542, 430), (733, 539, 542, 735), (690, 417, 415, 704), (790, 348, 417, 690), (737, 549, 545, 736), (703, 416, 424, 688), (468, 446, 350, 399), (734, 541, 549, 737), (743, 759, 550, 530), (746, 760, 551, 533), (740, 557, 552, 738), (791, 529, 661, 311), (738, 552, 554, 739), (565, 647, 650, 751), (406, 564, 583, 408), (743, 530, 557, 740), (754, 653, 652, 752), (470, 584, 561, 397), (459, 397, 561, 581), (751, 650, 653, 754), (456, 400, 562, 580), (861, 854, 433, 669), (461, 399, 350, 410), (573, 692, 586, 633), (565, 689, 630, 647), (818, 811, 568, 418), (658, 667, 569, 423), (815, 390, 348, 426), (403, 563, 571, 429), (798, 810, 572, 708), (423, 569, 572, 432), (458, 402, 351, 409), (816, 341, 359, 420), (453, 579, 575, 441), (660, 435, 537, 421), (405, 358, 535, 427), (429, 571, 579, 453), (394, 456, 580, 560), (403, 459, 581, 563), (479, 587, 582, 464), (783, 662, 655, 755), (464, 582, 584, 470), (755, 655, 657, 756), (784, 663, 661, 782), (394, 560, 587, 479), (715, 714, 589, 591), (765, 764, 592, 593), (717, 595, 589, 714), (621, 620, 614, 617), (594, 597, 593, 592), (599, 598, 588, 590), (580, 562, 598, 599), (532, 550, 597, 594), (700, 580, 599, 716), (686, 401, 595, 717), (745, 532, 594, 766), (759, 457, 596, 767), (769, 603, 601, 768), (719, 604, 600, 718), (770, 610, 602, 768), (610, 607, 605, 602), (611, 609, 600, 604), (775, 618, 615, 772), (716, 599, 611, 720), (599, 590, 609, 611), (593, 597, 607, 610), (765, 593, 610, 770), (767, 596, 606, 771), (715, 591, 608, 721), (773, 612, 613, 772), (723, 617, 614, 722), (618, 622, 616, 615), (725, 621, 629, 727), (616, 622, 627, 626), (724, 619, 613, 722), (719, 603, 619, 724), (720, 611, 621, 725), (771, 606, 623, 774), (605, 607, 622, 618), (769, 605, 618, 775), (611, 604, 620, 621), (777, 628, 625, 776), (727, 629, 624, 726), (773, 616, 626, 776), (621, 617, 624, 629), (774, 623, 628, 777), (723, 612, 625, 726), (418, 568, 651, 642), (573, 633, 662, 783), (750, 538, 649, 778), (547, 553, 663, 784), (540, 528, 632, 576), (689, 570, 645, 630), (705, 548, 648, 475), (538, 420, 644, 649), (691, 419, 643, 729), (454, 418, 642, 356), (334, 636, 641, 355), (692, 567, 646, 586), (752, 652, 646, 567), (355, 641, 638, 342), (695, 696, 566, 583), (438, 648, 564, 406), (827, 803, 635, 331), (801, 802, 634, 670), (325, 331, 635, 839), (693, 585, 559, 748), (732, 556, 558, 698), (407, 566, 558, 393), (823, 801, 670, 333), (421, 537, 450, 430), (748, 559, 556, 732), (451, 448, 449, 439), (642, 651, 667, 658), (576, 632, 555, 578), (778, 649, 665, 780), (546, 536, 534, 543), (862, 864, 534, 391), (870, 865, 536, 546), (536, 389, 391, 534), (649, 644, 660, 665), (729, 643, 659, 731), (852, 858, 677, 837), (756, 657, 528, 540), (570, 705, 475, 645), (446, 730, 787, 350), (803, 800, 654, 635), (854, 856, 681, 433), (410, 350, 787, 762), (426, 348, 790, 664), (409, 351, 786, 763), (389, 676, 680, 391), (837, 677, 679, 836), (856, 859, 678, 681), (867, 866, 680, 676), (869, 868, 675, 674), (871, 869, 674, 543), (858, 857, 679, 677), (863, 867, 676, 389), (651, 729, 731, 667), (341, 668, 781, 359), (568, 691, 729, 651), (435, 673, 758, 537), (617, 723, 726, 624), (628, 727, 726, 625), (606, 720, 725, 623), (604, 719, 724, 620), (620, 724, 722, 614), (623, 725, 727, 628), (612, 723, 722, 613), (590, 715, 721, 609), (596, 716, 720, 606), (603, 719, 718, 601), (562, 686, 717, 598), (457, 700, 716, 596), (598, 717, 714, 588), (590, 588, 714, 715), (427, 535, 448, 451), (396, 458, 409, 349), (405, 461, 410, 358), (477, 445, 447, 462), (462, 447, 446, 468), (820, 798, 708, 431), (396, 349, 445, 477), (358, 785, 757, 535), (537, 758, 749, 450), (448, 742, 747, 449), (584, 712, 685, 561), (581, 561, 685, 701), (535, 757, 742, 448), (609, 721, 718, 600), (480, 491, 416, 415), (507, 444, 443, 522), (811, 797, 691, 568), (667, 731, 706, 569), (563, 687, 707, 571), (569, 706, 708, 572), (476, 411, 444, 507), (579, 710, 709, 575), (571, 707, 710, 579), (560, 580, 700, 684), (563, 581, 701, 687), (587, 713, 711, 582), (349, 409, 763, 788), (582, 711, 712, 584), (358, 410, 762, 785), (445, 728, 741, 447), (560, 684, 713, 587), (447, 741, 730, 446), (643, 778, 780, 659), (349, 788, 728, 445), (419, 750, 778, 643), (622, 774, 777, 627), (612, 773, 776, 625), (627, 777, 776, 626), (603, 769, 775, 619), (607, 771, 774, 622), (616, 773, 772, 615), (597, 767, 771, 607), (591, 765, 770, 608), (619, 775, 772, 613), (608, 770, 768, 601), (605, 769, 768, 602), (550, 759, 767, 597), (401, 745, 766, 595), (591, 589, 764, 765), (395, 743, 740, 478), (850, 666, 749, 847), (415, 416, 703, 704), (463, 738, 739, 469), (833, 690, 704, 831), (478, 740, 738, 463), (404, 460, 760, 746), (395, 457, 759, 743), (444, 702, 683, 443), (428, 734, 737, 452), (452, 737, 736, 440), (522, 443, 424, 514), (422, 733, 735, 431), (404, 746, 734, 428), (659, 780, 733, 422), (817, 794, 750, 419), (420, 359, 442, 644), (859, 855, 434, 678), (595, 766, 764, 589), (411, 761, 702, 444), (460, 398, 744, 760), (469, 739, 744, 398), (340, 790, 690, 833), (443, 683, 688, 424), (832, 703, 688, 834), (678, 434, 433, 681), (812, 793, 735, 542), (439, 449, 341, 816), (402, 815, 426, 351), (529, 699, 782, 661), (564, 697, 695, 583), (359, 781, 682, 442), (648, 548, 697, 564), (566, 696, 698, 558), (855, 860, 671, 434), (853, 861, 669, 836), (434, 671, 669, 433), (314, 565, 751, 385), (366, 754, 752, 373), (385, 751, 754, 366), (319, 361, 692, 573), (449, 747, 668, 341), (314, 360, 689, 565), (335, 783, 755, 352), (324, 779, 666, 850), (351, 426, 664, 786), (846, 342, 827, 835), (639, 344, 824, 802), (672, 343, 826, 800), (577, 347, 822, 699), (345, 823, 822, 347), (332, 826, 825, 338), (865, 863, 389, 536), (753, 437, 820, 793), (657, 312, 392, 528), (312, 441, 818, 392), (709, 440, 817, 797), (545, 439, 816, 814), (736, 545, 814, 794), (645, 475, 789, 466), (466, 789, 813, 400), (441, 575, 811, 818), (694, 574, 810, 798), (342, 638, 803, 827), (656, 639, 802, 801), (310, 796, 808, 384), (364, 804, 807, 372), (345, 656, 801, 823), (376, 806, 805, 365), (638, 672, 800, 803), (352, 755, 756, 344), (437, 694, 798, 820), (575, 709, 797, 811), (333, 784, 782, 339), (440, 736, 794, 817), (544, 753, 793, 812), (380, 809, 799, 313), (327, 851, 799, 321), (356, 642, 867, 863), (547, 670, 869, 871), (670, 634, 868, 869), (642, 658, 866, 867), (578, 555, 865, 870), (658, 357, 862, 866), (634, 578, 870, 868), (876, 873, 879, 880), (877, 876, 880, 878), (872, 875, 882, 881), (875, 874, 883, 882)])
me_cube_001.materials.append(mat_material)
me_cube_001.materials.append(mat_material_001)
me_cube_001.materials.append(mat_material_002)
me_cube_001.use_remesh_preserve_volume = False
me_cube_001.use_remesh_preserve_attributes = False
me_cube_001.use_mirror_vertex_groups = False
me_cube_001.update()
arm_armature = bpy.data.armatures.new('Armature')  # bones are not reproduced

# ---- objects
ob_armature = bpy.data.objects.new('Armature', arm_armature)
ob_cube_001 = bpy.data.objects.new('Cube.001', me_cube_001)

# ---- transforms, parenting, visibility, modifiers, constraints
ob_armature.location = (-0.4372, 0.855, 2.397)
ob_armature.show_in_front = True
ob_armature.lineart.crease_threshold = 0.0
ob_cube_001.parent = ob_armature
ob_cube_001.matrix_parent_inverse = Matrix(((1.0, 0.0, 0.0, 0.4372), (0.0, 1.0, 0.0, 5.06), (0.0, 0.0, 1.0, -2.397), (0.0, 0.0, 0.0, 1.0)))
ob_cube_001.location = (-0.4393, -6.303, 3.708)
ob_cube_001.lock_rotations_4d = False
ob_cube_001.empty_display_type = 'ARROWS'
ob_cube_001.lineart.crease_threshold = 0.0
_vg = ob_cube_001.vertex_groups.new(name='pernafrentebaixo.r')
for _i, _w in zip([364, 369, 372, 374, 465, 471, 486, 487, 493, 494, 496, 497, 498, 499, 516, 517, 523, 524, 804, 807], [0.1372, 0.0552, 0.09902, 0.03528, 0.1561, 0.1373, 0.9528, 0.9578, 0.9503, 0.9541, 0.9051, 0.9035, 0.9101, 0.9005, 0.9517, 0.9533, 0.9296, 0.932, 0.08922, 0.06516]): _vg.add([_i], _w, 'REPLACE')
_vg = ob_cube_001.vertex_groups.new(name='pernafrentecima.r')
for _i, _w in zip([24, 26, 28, 30, 33, 42, 44, 45, 47, 49, 50, 51, 52, 59, 60, 61, 65, 66, 67, 72, 75, 84, 85, 86, 87, 88, 89, 90, 91, 94, 101, 102, 105, 110, 111, 112, 113, 116, 118, 121, 124, 125, 126, 127, 129, 130, 134, 135, 137, 138, 144, 149, 150, 151, 152, 153, 155, 162, 163, 164, 165, 174, 176, 178, 180, 183, 184, 186, 197, 199, 315, 319, 335, 361, 364, 366, 369, 371, 372, 373, 374, 375, 413, 459, 465, 471, 486, 487, 493, 494, 496, 497, 498, 499, 516, 517, 523, 524, 567, 573, 586, 646, 652, 653, 692, 752, 754, 804, 807], [0.003786, 0.0, 0.01049, 0.02453, 0.0, 0.01345, 0.7173, 0.003514, 0.5443, 0.09099, 0.6796, 0.2739, 0.002808, 0.06024, 0.08477, 0.1042, 0.147, 0.0754, 0.02153, 0.001429, 0.004303, 0.5523, 0.2032, 0.06835, 0.5046, 0.1819, 0.06247, 0.05299, 0.01352, 0.05188, 0.1202, 0.1079, 0.1077, 0.3386, 0.3052, 0.0353, 0.08272, 0.06048, 0.06234, 0.001586, 0.0188, 0.05897, 0.001818, 0.04128, 0.05905, 0.05514, 0.001292, 0.03366, 0.01597, 0.0705, 0.09047, 0.2626, 0.2356, 0.02423, 0.02938, 0.008188, 0.06257, 0.1568, 0.1403, 0.003527, 0.009621, 0.004725, 0.011, 0.02992, 0.7187, 0.6691, 0.06898, 0.001343, 0.0568, 0.06438, 0.01686, 0.009594, 0.0, 0.0, 0.7997, 0.03576, 0.4845, 0.0, 0.8581, 0.04603, 0.3228, 0.0, 0.04453, 0.0139, 0.8293, 0.8527, 0.03908, 0.03088, 0.04657, 0.03968, 0.0906, 0.09023, 0.08835, 0.09722, 0.04287, 0.041, 0.06758, 0.06641, 0.009822, 0.005086, 0.06637, 0.001457, 0.0102, 0.003981, 0.09013, 0.02654, 0.01859, 0.7446, 0.7911]): _vg.add([_i], _w, 'REPLACE')
_vg = ob_cube_001.vertex_groups.new(name='Cabeça')
for _i, _w in zip([0, 1, 2, 3, 4, 5, 6, 7, 8, 9, 10, 11, 12, 13, 14, 15, 16, 17, 18, 19, 20, 21, 22, 23, 24, 25, 26, 27, 28, 29, 30, 31, 32, 33, 34, 35, 36, 37, 38, 39, 40, 41, 42, 43, 44, 45, 46, 47, 48, 49, 50, 51, 52, 53, 54, 55, 56, 57, 58, 59, 60, 61, 62, 63, 64, 65, 66, 67, 68, 69, 70, 71, 72, 73, 74, 75, 76, 77, 78, 79, 80, 81, 82, 83, 84, 86, 87, 88, 89, 90, 92, 93, 94, 95, 96, 97, 98, 99, 100, 102, 104, 105, 106, 107, 108, 109, 110, 111, 112, 113, 114, 115, 116, 117, 118, 119, 120, 121, 122, 123, 124, 125, 126, 127, 128, 129, 130, 131, 132, 133, 134, 135, 136, 137, 138, 139, 140, 141, 142, 143, 144, 145, 146, 147, 148, 150, 151, 152, 153, 154, 155, 156, 157, 158, 159, 160, 161, 163, 165, 166, 167, 168, 169, 170, 171, 172, 173, 174, 175, 176, 177, 178, 179, 180, 181, 182, 183, 184, 185, 186, 187, 188, 189, 190, 191, 192, 193, 194, 195, 196, 197, 198, 199, 200, 201, 202, 203, 204, 205, 206, 207, 208, 209, 210, 211, 212, 213, 214, 215, 216, 217, 218, 219, 220, 221, 222, 223, 224, 225, 226, 227, 228, 229, 230, 231, 232, 233, 234, 235, 236, 237, 238, 239, 240, 241, 242, 243, 244, 245, 246, 247, 248, 249, 250, 251, 252, 253, 254, 255, 256, 257, 258, 259, 260, 261, 262, 263, 264, 265, 266, 267, 268, 269, 270, 271, 272, 273, 274, 275, 276, 277, 278, 279, 280, 281, 282, 283, 284, 285, 286, 287, 288, 289, 290, 291, 292, 293, 294, 295, 296, 297, 298, 299, 300, 301, 302, 303, 304, 305, 306, 307, 308, 309, 310, 311, 312, 313, 314, 315, 316, 317, 318, 319, 320, 321, 322, 323, 324, 325, 326, 327, 328, 329, 330, 331, 332, 333, 334, 335, 336, 337, 338, 339, 340, 341, 342, 343, 344, 345, 346, 347, 348, 349, 350, 351, 352, 353, 354, 355, 356, 357, 358, 359, 360, 361, 362, 363, 364, 365, 366, 367, 368, 369, 370, 371, 372, 373, 374, 375, 376, 377, 378, 379, 380, 381, 382, 383, 384, 385, 386, 387, 388, 389, 390, 391, 392, 393, 394, 395, 396, 397, 398, 399, 400, 402, 403, 404, 405, 406, 407, 408, 409, 410, 411, 413, 414, 415, 416, 417, 418, 419, 420, 421, 422, 423, 424, 425, 426, 427, 428, 429, 430, 431, 432, 433, 434, 435, 436, 437, 438, 439, 440, 441, 442, 443, 444, 445, 446, 447, 448, 449, 450, 451, 452, 453, 454, 455, 456, 457, 458, 459, 461, 462, 463, 464, 465, 466, 467, 468, 469, 470, 471, 472, 473, 475, 476, 477, 478, 479, 480, 481, 482, 483, 484, 485, 486, 487, 488, 489, 490, 491, 492, 493, 494, 495, 496, 497, 498, 499, 500, 501, 502, 503, 504, 505, 506, 507, 508, 509, 511, 512, 513, 514, 515, 516, 517, 518, 520, 522, 523, 524, 525, 526, 527, 528, 529, 530, 531, 532, 533, 534, 535, 536, 537, 538, 539, 540, 541, 542, 543, 544, 545, 546, 547, 548, 549, 550, 551, 552, 553, 554, 555, 556, 557, 558, 559, 560, 561, 562, 563, 564, 565, 566, 567, 568, 569, 570, 571, 572, 573, 574, 575, 576, 577, 578, 579, 580, 581, 582, 583, 584, 585, 586, 587, 590, 592, 593, 594, 596, 597, 598, 599, 601, 602, 603, 604, 605, 606, 607, 610, 611, 612, 613, 614, 615, 616, 617, 618, 619, 620, 622, 624, 625, 626, 627, 630, 631, 632, 633, 634, 635, 636, 637, 638, 639, 640, 641, 642, 643, 644, 645, 646, 647, 648, 649, 650, 651, 652, 653, 654, 655, 656, 657, 658, 659, 660, 661, 662, 663, 664, 665, 666, 667, 668, 669, 670, 671, 672, 673, 674, 675, 676, 677, 678, 679, 680, 681, 682, 683, 684, 685, 687, 688, 689, 690, 691, 692, 693, 694, 695, 697, 698, 699, 700, 702, 703, 704, 705, 706, 707, 708, 709, 710, 711, 712, 713, 716, 719, 722, 723, 724, 726, 728, 729, 730, 731, 732, 733, 734, 735, 736, 737, 738, 739, 740, 741, 742, 743, 744, 746, 747, 748, 749, 750, 751, 752, 753, 754, 755, 756, 757, 758, 759, 760, 761, 762, 767, 768, 769, 771, 772, 773, 775, 776, 778, 779, 780, 781, 782, 783, 784, 785, 786, 787, 788, 789, 790, 791, 792, 793, 794, 795, 796, 797, 798, 799, 800, 801, 802, 803, 804, 805, 806, 807, 808, 809, 810, 811, 812, 813, 814, 815, 816, 817, 818, 819, 820, 821, 822, 823, 824, 825, 826, 827, 829, 830, 831, 832, 833, 834, 835, 836, 837, 838, 839, 840, 841, 842, 843, 844, 845, 846, 847, 848, 849, 850, 851, 852, 853, 854, 855, 856, 857, 858, 859, 860, 861, 862, 863, 864, 865, 866, 867, 868, 869, 870, 871], [0.4684, 1.0, 0.4153, 0.7327, 0.45, 0.574, 0.4248, 0.433, 0.4847, 0.8311, 0.4175, 0.8111, 0.64, 0.6581, 0.9491, 0.5584, 0.5384, 0.8417, 0.7862, 0.7836, 0.6981, 0.6416, 0.8397, 0.7354, 0.0, 0.2745, 0.0, 0.2859, 0.602, 0.8593, 0.5348, 0.6022, 0.3082, 0.006667, 0.5959, 0.6771, 0.3929, 0.6173, 0.5809, 0.4783, 0.2389, 0.5369, 0.0, 0.3058, 0.0, 0.0, 0.0, 0.0, 0.0, 0.0, 0.0, 0.0, 0.0, 0.0, 0.02561, 0.05279, 0.0, 0.0, 0.0, 0.0, 0.0, 0.0, 0.0, 0.0, 0.0, 0.01377, 0.0, 0.0, 0.0, 0.0, 0.0, 1.0, 0.859, 0.8635, 0.8308, 0.8419, 0.8529, 0.8388, 1.0, 0.2846, 0.2026, 0.3784, 0.5589, 0.7818, 0.0, 0.0, 0.0, 0.0707, 0.0, 0.0, 0.0, 0.0, 0.0, 0.0, 1.0, 0.8358, 0.8487, 1.0, 0.3011, 0.0, 0.0, 0.2507, 0.0, 0.8776, 0.8504, 0.221, 0.0, 0.07104, 0.0, 0.464, 0.4671, 0.2941, 0.2897, 0.4367, 0.4937, 0.4461, 0.5197, 0.5316, 0.4183, 0.6812, 0.6972, 0.6846, 0.689, 0.6946, 0.2622, 0.4246, 0.444, 0.6652, 0.7127, 0.7663, 0.7836, 0.7699, 0.7784, 0.7804, 0.4947, 0.5221, 0.3707, 0.5029, 0.366, 0.0, 0.2488, 0.0, 0.8769, 0.8525, 0.1659, 0.07072, 0.0, 0.6972, 0.7831, 0.0, 0.0, 0.0, 0.8329, 0.8516, 0.2514, 0.5675, 0.5317, 0.0, 0.6944, 0.782, 0.5395, 0.3845, 0.4146, 0.3562, 0.4118, 0.396, 0.3572, 0.0, 0.2634, 0.5056, 0.9097, 0.5798, 0.5465, 0.0, 0.0, 0.0, 0.0, 0.0, 0.0, 0.9467, 0.8334, 0.8004, 0.0, 0.0, 0.0, 0.0, 0.8234, 0.0, 0.9366, 0.4696, 0.3722, 0.4816, 0.5284, 0.0, 0.8652, 0.8311, 0.0, 0.7593, 0.6404, 0.4436, 0.6845, 0.365, 0.8522, 0.5744, 0.8278, 0.7051, 0.82, 0.5298, 0.4858, 0.6297, 0.5104, 0.2903, 0.5709, 0.5322, 0.7936, 0.8219, 0.7525, 0.6429, 0.581, 0.5478, 0.7076, 0.6281, 0.4852, 0.734, 0.9801, 0.9888, 0.978, 0.6903, 0.7398, 0.5903, 0.5476, 0.4637, 0.4398, 0.7968, 0.6552, 0.709, 0.5827, 0.8069, 0.7313, 0.5657, 0.636, 0.9844, 0.7017, 0.4555, 0.6852, 0.8273, 0.7248, 0.543, 0.9861, 0.5986, 0.4492, 0.7279, 0.4054, 0.6609, 0.8033, 0.7297, 0.5944, 0.4607, 0.7117, 0.4753, 0.9883, 0.6431, 0.4453, 0.6724, 0.8025, 0.5912, 0.5387, 0.5571, 0.7522, 0.5321, 0.9873, 0.7342, 0.4799, 0.6675, 0.5908, 0.5565, 0.989, 0.9913, 0.9898, 0.5577, 0.4007, 0.4146, 0.3562, 0.9905, 0.4284, 0.9909, 0.9913, 0.4123, 0.3737, 0.991, 0.5659, 0.9575, 0.6937, 0.6642, 0.98, 0.8567, 0.8352, 0.8498, 0.9622, 0.6963, 0.7388, 0.8889, 0.8552, 0.0, 0.437, 0.6903, 0.0, 0.04772, 0.0, 0.1964, 0.0, 0.0, 0.3455, 0.3536, 0.0, 0.6355, 0.0, 0.7544, 0.7462, 0.3431, 0.0, 0.0, 0.0, 0.7222, 0.7792, 0.286, 0.4457, 0.5271, 0.4293, 0.1974, 0.0, 0.3066, 0.4548, 0.0, 0.75, 0.3356, 0.6208, 0.6542, 0.7052, 0.6019, 0.7752, 0.0, 0.0, 0.1987, 0.0, 0.5846, 0.0421, 0.06024, 0.313, 0.3937, 0.376, 0.3092, 0.669, 0.0, 0.0, 0.3058, 0.0, 0.0, 0.0, 0.0, 0.0, 0.0, 0.0, 0.0, 0.0, 0.004197, 0.0, 0.0, 0.0, 0.0, 0.0, 0.02561, 0.05279, 0.0, 0.0, 0.0, 0.0, 0.0, 0.0, 0.0, 0.0, 0.0, 0.6386, 0.0, 0.4403, 0.713, 0.0, 0.0, 0.0, 0.0, 0.0, 0.0, 0.1625, 0.0, 0.0, 0.2867, 0.252, 0.3004, 0.0, 0.0, 0.0, 0.0, 0.08333, 0.0, 0.07781, 0.0, 0.0, 0.0, 0.0, 0.6415, 0.5444, 0.6314, 0.2497, 0.2468, 0.3979, 0.0, 0.7341, 0.0, 0.836, 0.9544, 0.8291, 0.2732, 0.3204, 0.4274, 0.7171, 0.8471, 0.2673, 0.0, 0.4522, 0.0, 0.737, 0.7326, 0.701, 0.2949, 0.0, 0.0, 0.0, 0.03316, 0.0, 0.706, 0.736, 0.2857, 0.7075, 0.7047, 0.6516, 0.6719, 0.3017, 0.0, 0.0, 0.0, 0.0683, 0.07492, 0.0, 0.0, 0.0, 0.0, 0.0, 0.0, 0.05208, 0.1179, 0.0, 0.3648, 0.0, 0.0, 0.0, 0.0, 0.0, 0.0, 0.0, 0.0, 0.0, 0.0, 0.0, 0.0, 0.0, 0.0, 0.0, 0.0, 0.0, 0.0, 0.0, 0.0, 0.0, 0.0, 0.0, 0.0, 0.0, 0.0231, 0.0, 0.0, 0.0, 0.0, 0.0, 0.0, 0.0, 0.0, 0.0, 0.0, 0.0, 0.0, 0.0, 0.0, 0.0, 0.0, 0.0, 0.0, 0.0, 0.0, 0.0, 0.0, 0.01493, 0.0, 0.0, 0.0, 0.7133, 0.9232, 0.0, 0.0, 0.0, 0.2801, 0.3789, 0.8106, 0.6074, 0.2608, 0.5805, 0.2247, 0.7125, 0.8955, 0.2425, 0.3448, 0.5361, 0.7378, 0.573, 0.3936, 0.0, 0.7126, 0.0, 0.04173, 0.0, 0.388, 0.09207, 0.407, 0.09486, 0.0, 0.0, 0.07428, 0.0, 0.0, 0.0, 0.2643, 0.0, 0.0005487, 0.0, 0.0, 0.574, 0.3458, 0.0, 0.9053, 0.3948, 0.3372, 0.517, 0.7201, 0.7131, 0.9165, 0.4137, 0.6836, 0.0, 0.02727, 0.0, 0.0, 0.0, 0.2, 0.08251, 0.0, 0.0, 0.0, 0.0, 0.0, 0.0, 0.0, 0.0, 0.0, 0.0, 0.0, 0.0, 0.0, 0.0, 0.0, 0.0, 0.0, 0.0003794, 0.0, 0.0, 0.0, 0.0, 0.0, 0.1264, 0.0, 0.0, 0.0, 0.0, 0.2, 0.0, 0.0, 0.0, 0.0, 0.8146, 0.697, 0.3229, 0.4172, 0.3499, 0.6148, 0.664, 0.5019, 0.5719, 0.5868, 0.4778, 0.3715, 0.2519, 0.2883, 0.0, 0.0, 0.0, 0.0, 0.2736, 0.0, 0.2983, 0.0, 0.0, 0.2866, 0.9266, 0.7171, 0.6792, 0.3567, 0.2127, 0.2576, 0.4445, 0.7956, 0.4259, 0.0, 0.2376, 0.7495, 0.2924, 0.7462, 0.7224, 0.3988, 0.7842, 0.5565, 0.2764, 0.3479, 0.5361, 0.6652, 0.8, 0.8433, 0.7496, 0.4911, 0.7067, 0.3002, 0.0, 0.0, 0.0, 0.2531, 0.0, 0.0, 0.0, 0.5459, 0.08092, 0.2, 0.4439, 0.0, 0.0, 0.01182, 0.9608, 0.0, 0.0, 0.0, 0.0, 0.0, 0.3045, 0.9412, 0.3644, 0.7273, 0.696, 0.0, 0.0, 0.0, 0.0, 0.0, 0.0, 0.06236, 0.0, 0.1802, 0.0, 0.2484, 0.01552, 0.2426, 0.1349, 0.2117, 0.931, 0.2562, 0.736, 0.7109, 0.0, 0.1117, 0.0, 0.0, 0.705, 0.0, 0.0, 0.2619, 0.7354, 0.1167, 0.2951, 0.5498, 0.0, 0.0, 0.4923, 0.0, 0.9235, 0.6682, 0.7989, 0.2709, 0.0, 0.01046, 0.0, 0.08672, 0.0, 0.0, 0.0, 0.0, 0.0, 0.0, 0.0, 0.0, 0.2631, 0.7458, 0.2254, 0.7098, 0.451, 0.7977, 0.4359, 0.3239, 0.0, 0.1982, 0.0, 0.0, 0.0, 0.8737, 0.4139, 0.576, 0.7506, 0.8063, 0.0, 0.7458, 0.5937, 0.0, 0.6774, 0.624, 0.5343, 0.6673, 0.0, 0.0, 0.0, 0.0, 0.0, 0.0, 0.6758, 0.7016, 0.617, 0.0, 0.7517, 0.0, 0.7415, 0.7484, 0.71, 0.8158, 0.547, 0.7059, 0.7813, 0.7536, 0.6131, 0.703, 0.6391, 0.423, 0.08385, 0.0, 0.0, 0.0, 0.0, 0.0, 0.7478, 0.7337, 0.7915, 0.2826, 0.3255, 0.0, 0.0, 0.0, 4.456e-05, 0.0, 0.7103, 0.7352, 0.302, 0.8013, 0.2791, 0.7542, 0.0, 0.7933, 0.9017, 0.9125, 0.8616, 0.7608, 0.7616, 0.7928, 0.7252, 0.8684, 0.9025, 0.9422, 0.4685, 0.9319, 0.6484, 0.7589, 0.494, 0.4009, 0.5277, 0.626, 0.9286]): _vg.add([_i], _w, 'REPLACE')
_vg = ob_cube_001.vertex_groups.new(name='Corpo')
for _i, _w in zip([24, 25, 26, 27, 28, 29, 30, 31, 32, 33, 34, 35, 36, 37, 38, 39, 40, 41, 42, 43, 44, 45, 46, 47, 48, 49, 50, 51, 52, 53, 54, 55, 56, 57, 58, 59, 60, 61, 62, 63, 64, 65, 66, 67, 68, 69, 70, 72, 73, 74, 75, 76, 77, 83, 84, 85, 86, 87, 88, 89, 90, 91, 92, 93, 94, 95, 97, 98, 101, 102, 103, 104, 105, 106, 107, 108, 110, 111, 112, 113, 114, 115, 116, 117, 118, 119, 120, 121, 122, 123, 124, 125, 126, 127, 128, 129, 130, 131, 132, 133, 134, 135, 136, 137, 138, 139, 140, 141, 142, 143, 144, 145, 146, 147, 149, 150, 151, 152, 153, 154, 155, 156, 157, 158, 162, 163, 164, 165, 166, 174, 175, 176, 177, 178, 179, 180, 181, 182, 183, 184, 185, 186, 187, 188, 189, 190, 191, 192, 193, 194, 195, 196, 197, 198, 199, 200, 201, 202, 203, 204, 205, 206, 207, 208, 209, 222, 223, 224, 225, 226, 227, 228, 230, 245, 246, 247, 252, 253, 259, 260, 262, 263, 265, 273, 274, 275, 297, 298, 299, 300, 301, 302, 303, 304, 305, 306, 307, 308, 309, 310, 312, 313, 314, 315, 316, 317, 318, 319, 320, 321, 322, 323, 324, 325, 326, 327, 328, 329, 330, 331, 332, 333, 334, 335, 336, 337, 338, 339, 340, 341, 342, 343, 344, 345, 346, 347, 348, 349, 350, 351, 352, 355, 356, 357, 358, 359, 360, 361, 362, 363, 364, 365, 366, 367, 368, 369, 370, 371, 372, 373, 374, 375, 376, 377, 378, 379, 380, 381, 382, 383, 384, 385, 386, 387, 388, 389, 390, 391, 392, 394, 395, 396, 397, 398, 399, 400, 401, 402, 403, 404, 405, 409, 410, 413, 414, 418, 419, 420, 421, 423, 425, 426, 427, 428, 429, 430, 433, 434, 435, 436, 438, 439, 440, 441, 442, 445, 446, 447, 448, 449, 450, 451, 452, 453, 454, 455, 456, 457, 458, 459, 460, 461, 462, 463, 464, 466, 468, 469, 470, 472, 475, 477, 478, 479, 528, 529, 530, 531, 532, 533, 534, 535, 536, 537, 538, 540, 541, 543, 545, 546, 547, 548, 549, 550, 551, 552, 553, 554, 555, 557, 560, 561, 562, 563, 565, 567, 568, 570, 571, 573, 575, 576, 577, 578, 579, 580, 581, 582, 584, 586, 587, 588, 589, 590, 591, 592, 593, 594, 595, 596, 597, 598, 599, 600, 601, 602, 603, 604, 605, 606, 607, 608, 609, 610, 611, 612, 613, 614, 615, 616, 617, 618, 619, 620, 621, 622, 623, 624, 625, 626, 627, 628, 629, 630, 631, 632, 633, 634, 635, 636, 637, 638, 639, 640, 641, 642, 643, 644, 645, 646, 647, 648, 649, 650, 651, 652, 653, 654, 655, 656, 657, 658, 659, 660, 661, 662, 663, 664, 665, 666, 667, 668, 669, 670, 671, 672, 673, 674, 675, 676, 677, 678, 679, 680, 681, 682, 684, 685, 686, 687, 689, 691, 692, 699, 700, 701, 705, 707, 709, 710, 711, 712, 713, 714, 715, 716, 717, 718, 719, 720, 721, 722, 723, 724, 725, 726, 727, 728, 729, 730, 731, 734, 736, 737, 738, 739, 740, 741, 742, 743, 744, 745, 746, 747, 749, 750, 751, 752, 754, 755, 756, 757, 758, 759, 760, 762, 763, 764, 765, 766, 767, 768, 769, 770, 771, 772, 773, 774, 775, 776, 777, 778, 779, 780, 781, 782, 783, 784, 785, 786, 787, 788, 789, 790, 792, 794, 795, 796, 797, 799, 800, 801, 802, 803, 804, 805, 806, 807, 808, 809, 811, 813, 814, 815, 816, 817, 818, 821, 822, 823, 824, 825, 826, 827, 828, 829, 830, 835, 836, 837, 838, 839, 842, 843, 844, 845, 846, 847, 848, 849, 850, 851, 852, 853, 854, 855, 856, 857, 858, 859, 860, 861, 862, 863, 864, 865, 866, 867, 868, 869, 870, 871, 872, 873, 874, 875, 876, 877, 878, 879, 880, 881, 882, 883], [0.5041, 0.498, 0.5244, 0.5136, 0.1262, 0.1275, 0.1325, 0.1346, 0.4676, 0.4782, 0.04442, 0.04048, 0.01155, 0.008524, 0.04487, 0.01679, 0.04896, 0.02009, 0.5865, 0.5705, 0.1586, 0.1559, 0.1931, 0.2005, 0.3502, 0.3678, 0.2219, 0.2965, 0.4839, 0.2187, 0.2896, 0.4686, 0.1127, 0.1633, 0.3302, 0.1156, 0.1706, 0.348, 0.2042, 0.2865, 0.1843, 0.5555, 0.5954, 0.5506, 0.2362, 0.3078, 0.2292, 0.1214, 0.1194, 0.1223, 0.1169, 0.1094, 0.1187, 0.001191, 0.2813, 0.5008, 0.2806, 0.3467, 0.5468, 0.3465, 0.2271, 0.445, 0.2258, 0.2446, 0.5822, 0.2844, 0.1203, 0.1122, 0.4456, 0.4972, 0.3899, 0.253, 0.5851, 0.2895, 0.1198, 0.1112, 0.4471, 0.4984, 0.392, 0.2447, 0.2437, 0.2456, 0.2429, 0.2163, 0.2138, 0.08105, 0.07837, 0.08868, 0.09148, 0.2364, 0.2311, 0.2352, 0.2328, 0.232, 0.2146, 0.187, 0.1854, 0.07045, 0.08053, 0.1728, 0.1633, 0.171, 0.1662, 0.1651, 0.2127, 0.1887, 0.1889, 0.073, 0.08328, 0.2718, 0.5932, 0.3038, 0.1194, 0.1097, 0.4877, 0.535, 0.4322, 0.2312, 0.1636, 0.2677, 0.5916, 0.3009, 0.1196, 0.1103, 0.4867, 0.5342, 0.4308, 0.2316, 0.1642, 0.5052, 0.4973, 0.1267, 0.128, 0.1385, 0.1405, 0.1596, 0.1553, 0.2297, 0.234, 0.1223, 0.1181, 0.1219, 0.1201, 0.1227, 0.2023, 0.2544, 0.1925, 0.2295, 0.1209, 0.2346, 0.1205, 0.2465, 0.246, 0.1984, 0.1968, 0.2486, 0.1202, 0.1204, 0.246, 0.1137, 0.1137, 0.07924, 0.07907, 0.0045, 0.007873, 0.1353, 0.1441, 0.1352, 0.1589, 0.1812, 0.1593, 0.02525, 0.03147, 0.1418, 0.176, 0.004017, 0.1418, 0.1761, 0.05682, 0.006369, 0.05596, 0.009431, 0.1435, 0.18, 0.1799, 0.1435, 0.1125, 0.1126, 0.07603, 0.07639, 0.1323, 0.14, 0.1323, 0.138, 0.138, 0.06192, 0.06119, 0.1395, 0.1395, 0.01694, 0.05303, 0.01106, 0.9281, 0.9407, 0.9329, 0.924, 0.2503, 0.6213, 0.5754, 0.2463, 0.06746, 0.9675, 0.02389, 0.03114, 0.5903, 0.268, 0.9646, 0.9643, 0.03395, 0.03338, 0.01871, 0.009484, 0.1634, 0.1779, 0.9378, 0.9296, 0.01825, 0.004047, 0.009373, 0.03714, 0.05399, 0.02309, 0.05568, 0.01131, 0.0232, 0.005294, 0.01108, 0.9435, 0.9502, 0.3705, 0.07064, 0.06753, 0.02704, 0.02255, 0.625, 0.02593, 0.7612, 0.8229, 0.8115, 0.7492, 0.06102, 0.05159, 0.9402, 0.9351, 0.3169, 0.3238, 0.7799, 0.792, 0.03311, 0.936, 0.3018, 0.7654, 0.042, 0.9303, 0.2988, 0.7538, 0.03741, 0.9322, 0.2938, 0.7754, 0.03028, 0.9371, 0.2966, 0.7869, 0.002424, 0.0564, 0.001185, 0.06051, 0.03871, 0.954, 0.9682, 0.9507, 0.9614, 0.9729, 0.9566, 0.4808, 0.7745, 0.4752, 0.6957, 0.731, 0.6231, 0.814, 0.8523, 0.8707, 0.827, 0.02378, 0.01605, 0.02311, 0.00629, 0.001541, 0.01345, 0.1364, 0.1492, 0.03768, 0.1655, 0.004966, 0.05756, 0.05365, 0.02347, 0.9473, 0.01228, 0.04851, 0.0335, 0.05042, 0.02571, 0.9612, 0.9611, 0.9644, 0.06479, 0.05159, 0.009216, 0.06056, 0.04027, 0.06273, 0.02671, 0.6766, 0.8614, 0.9444, 0.8484, 0.8963, 0.975, 0.8774, 0.9712, 0.9837, 0.9736, 0.3751, 0.9681, 0.9815, 0.971, 0.9559, 0.1168, 0.9681, 0.981, 0.9705, 0.04144, 0.0003707, 0.9631, 0.9678, 0.7114, 0.6808, 0.06969, 0.1718, 0.05947, 0.009931, 0.0179, 0.04321, 0.097, 0.07354, 0.03788, 0.06189, 0.03038, 0.01283, 0.05027, 0.915, 0.934, 0.9803, 0.02495, 0.9778, 0.03102, 0.9775, 0.9649, 0.9704, 0.7204, 0.7229, 0.9337, 0.945, 0.01821, 0.2721, 0.09215, 0.6319, 0.03868, 0.03191, 0.003577, 0.0339, 0.0506, 0.9264, 0.9481, 0.9815, 0.9792, 0.846, 0.9787, 0.8906, 0.8935, 0.8982, 0.8976, 0.8915, 0.8976, 0.8406, 0.8454, 0.9052, 0.8992, 0.8432, 0.9015, 0.8998, 0.8998, 0.8998, 0.8999, 0.8999, 0.8999, 0.9001, 0.8999, 0.8997, 0.8997, 0.8997, 0.9, 0.9, 0.8999, 0.8999, 0.8999, 0.9, 0.9, 0.8999, 0.8999, 0.8999, 0.9, 0.9, 0.9, 0.9, 0.9, 0.9, 0.9, 0.9, 0.9, 0.7968, 0.002681, 0.02948, 0.6504, 0.03542, 0.03405, 0.1001, 0.1062, 0.0474, 0.04847, 0.05927, 0.05757, 0.022, 0.005851, 0.02112, 0.3102, 0.9502, 0.9403, 0.01195, 0.009598, 0.9566, 0.009797, 0.9567, 0.9599, 0.03343, 0.07058, 0.02934, 0.05494, 0.01898, 0.002309, 0.01942, 0.001013, 0.1968, 0.006104, 0.1151, 0.006529, 0.02126, 0.006079, 0.0397, 0.06569, 0.03255, 0.05621, 0.03286, 0.02621, 0.07395, 0.06309, 0.05432, 0.0587, 0.05187, 0.0659, 0.05631, 0.05381, 0.02943, 0.9676, 0.9726, 0.7627, 0.7336, 0.7741, 0.01664, 0.8226, 0.002224, 0.9412, 0.9681, 0.1048, 0.05714, 0.03494, 0.04319, 0.9833, 0.9811, 0.9806, 0.8927, 0.8978, 0.9046, 0.8448, 0.8998, 0.8999, 0.9001, 0.8997, 0.8999, 0.9, 0.8999, 0.9, 0.9, 0.9, 0.9529, 0.006838, 0.9524, 0.003161, 0.06509, 0.03462, 0.04327, 0.9827, 0.9804, 0.98, 0.9561, 0.06758, 0.9666, 0.9712, 0.7584, 0.7129, 0.05331, 0.01348, 0.01649, 0.9475, 0.9472, 0.9508, 0.07166, 0.05587, 0.1821, 0.01338, 0.9356, 0.9591, 0.8292, 0.7841, 0.8931, 0.8975, 0.8433, 0.9033, 0.8998, 0.8999, 0.8997, 0.9, 0.8999, 0.9, 0.9, 0.8999, 0.9, 0.9, 0.006776, 0.02305, 0.00342, 0.02865, 0.002719, 0.1942, 0.008138, 0.6127, 0.3059, 0.9438, 0.9363, 0.1378, 0.01002, 0.003889, 0.02599, 0.187, 0.0995, 0.02626, 0.09701, 0.03031, 0.02725, 0.03664, 0.03637, 0.1608, 0.1538, 0.14, 0.1394, 0.1338, 0.1342, 0.02836, 0.1634, 0.02778, 0.1618, 0.03408, 0.02544, 0.03538, 0.007154, 0.004229, 0.01016, 0.04372, 0.02486, 0.02177, 0.04199, 0.7618, 0.8082, 0.001577, 0.04141, 0.06814, 0.05803, 0.03128, 0.03227, 0.9433, 0.9422, 0.9463, 0.06852, 0.05415, 0.01703, 0.1795, 0.01646, 0.0315, 0.1026, 0.05476, 0.0659, 0.05432, 0.05098, 0.05139, 0.06622, 0.05714, 0.04977, 0.05277, 0.06342, 0.05684, 0.05351, 0.06722, 0.05568, 0.05363, 0.05216, 0.06097, 0.07137, 0.0581, 0.07048, 1.0, 1.0, 1.0, 1.0, 1.0, 1.0, 1.0, 1.0, 1.0, 1.0, 1.0, 1.0]): _vg.add([_i], _w, 'REPLACE')
_vg = ob_cube_001.vertex_groups.new(name='pernatrasbaixo.r')
for _i, _w in zip([310, 353, 354, 384, 386, 388, 393, 406, 407, 408, 412, 438, 474, 475, 489, 490, 492, 495, 508, 509, 510, 511, 518, 519, 521, 527, 548, 556, 558, 559, 564, 566, 583, 585, 648, 693, 695, 696, 697, 698, 705, 732, 748, 789, 796, 808, 813], [0.09986, 0.9136, 0.9364, 0.0849, 0.01344, 0.1258, 0.9577, 0.9105, 0.9621, 0.9602, 0.1092, 0.1065, 0.122, 0.04281, 0.9548, 0.9562, 0.9526, 0.9536, 0.9079, 0.905, 0.9143, 0.9113, 0.9549, 0.9556, 0.9363, 0.9353, 0.09455, 0.9365, 0.9586, 0.9158, 0.9147, 0.9656, 0.9636, 0.09749, 0.09545, 0.09123, 0.9617, 0.9636, 0.9129, 0.9576, 0.04154, 0.936, 0.9139, 0.05072, 0.04478, 0.05265, 0.05724]): _vg.add([_i], _w, 'REPLACE')
_vg = ob_cube_001.vertex_groups.new(name='pernacimatras.r')
for _i, _w in zip([1, 2, 3, 5, 6, 7, 9, 11, 24, 26, 29, 31, 33, 40, 42, 44, 45, 47, 49, 50, 51, 52, 56, 59, 60, 61, 62, 63, 64, 65, 66, 67, 68, 69, 70, 72, 73, 74, 75, 76, 77, 84, 85, 86, 87, 88, 89, 90, 91, 92, 93, 94, 95, 97, 98, 101, 102, 103, 104, 105, 106, 107, 108, 110, 111, 112, 114, 115, 117, 122, 123, 124, 125, 126, 127, 128, 129, 133, 134, 135, 136, 137, 139, 140, 142, 143, 144, 145, 146, 147, 149, 150, 151, 152, 153, 154, 155, 156, 157, 158, 162, 163, 164, 165, 166, 174, 177, 179, 180, 183, 184, 186, 187, 188, 189, 190, 191, 192, 193, 194, 195, 196, 198, 200, 201, 202, 203, 205, 206, 209, 210, 211, 212, 215, 218, 220, 222, 223, 224, 225, 230, 231, 232, 233, 234, 235, 236, 237, 240, 241, 245, 248, 249, 251, 252, 255, 256, 257, 258, 259, 263, 264, 265, 267, 268, 269, 270, 272, 275, 277, 278, 280, 283, 284, 285, 290, 292, 293, 296, 298, 300, 301, 302, 303, 304, 305, 306, 308, 309, 310, 312, 313, 314, 315, 316, 318, 321, 322, 323, 327, 328, 329, 335, 336, 340, 342, 344, 348, 350, 351, 352, 353, 354, 355, 360, 361, 364, 365, 366, 367, 369, 371, 372, 373, 374, 375, 377, 380, 384, 385, 386, 387, 388, 390, 393, 394, 397, 398, 399, 400, 401, 402, 406, 407, 408, 409, 411, 412, 414, 415, 416, 417, 424, 426, 436, 438, 439, 440, 441, 443, 444, 446, 447, 448, 449, 451, 452, 453, 456, 457, 458, 462, 463, 464, 465, 466, 467, 468, 469, 470, 471, 472, 473, 474, 475, 476, 480, 481, 482, 483, 484, 485, 486, 488, 489, 490, 491, 492, 493, 494, 495, 496, 497, 498, 499, 500, 501, 502, 503, 504, 505, 506, 507, 508, 509, 510, 511, 512, 513, 514, 515, 517, 518, 519, 520, 521, 522, 524, 525, 526, 527, 531, 532, 545, 548, 549, 550, 552, 554, 556, 558, 559, 561, 562, 564, 565, 566, 567, 570, 575, 579, 580, 582, 583, 584, 585, 588, 589, 590, 591, 592, 593, 594, 595, 596, 597, 598, 599, 600, 601, 602, 603, 604, 605, 606, 607, 608, 609, 610, 611, 612, 613, 614, 615, 616, 617, 618, 619, 620, 621, 622, 623, 624, 625, 626, 627, 628, 629, 630, 636, 641, 645, 646, 647, 648, 650, 652, 653, 655, 657, 664, 683, 685, 686, 688, 689, 690, 693, 695, 696, 697, 698, 700, 702, 703, 704, 705, 709, 710, 711, 712, 714, 715, 716, 717, 718, 719, 720, 721, 722, 723, 724, 725, 726, 727, 730, 732, 736, 737, 738, 739, 741, 742, 744, 745, 747, 748, 751, 752, 754, 755, 756, 759, 761, 763, 764, 765, 766, 767, 768, 769, 770, 771, 772, 773, 774, 775, 776, 777, 786, 787, 789, 790, 796, 799, 804, 807, 808, 813, 815, 830, 831, 832, 833, 834, 840, 841, 843, 844, 845, 846, 851], [0.0, 0.0, 0.0, 0.0, 0.0, 0.0, 0.0, 0.0, 0.0, 0.0, 0.0, 0.0, 0.0, 0.0, 0.0, 0.0, 0.0, 0.0, 0.0, 0.0, 0.0, 0.0, 0.0, 0.7687, 0.0, 0.0, 0.4431, 0.01659, 0.0, 0.0, 0.0, 0.0, 0.0, 0.0, 0.0, 0.0, 0.0, 0.0, 0.0, 0.0, 0.0, 0.0, 0.0, 0.0, 0.0, 0.0, 0.0, 0.4206, 0.0, 0.03964, 0.005912, 0.0557, 0.0, 0.0, 0.0, 0.0, 0.0, 0.0, 0.2179, 0.0, 0.0, 0.0, 0.0, 0.0, 0.0, 0.1342, 0.0, 0.0, 0.0, 0.0, 0.0, 0.0, 0.0, 0.0, 0.0, 0.0, 0.0, 0.0, 0.0, 0.0, 0.0, 0.0, 0.0, 0.0, 0.0, 0.03191, 0.0, 0.0, 0.0, 0.0, 0.0, 0.0, 0.0, 0.0, 0.0, 0.0003123, 0.0, 0.0, 0.0, 0.0, 0.0, 0.0, 0.0, 0.0, 0.0, 0.0, 0.0, 0.0, 0.0, 0.0, 0.0, 0.0, 0.0, 0.0, 0.1114, 0.0, 0.0, 0.0, 0.0, 0.0, 0.0, 0.0, 0.0, 0.0, 0.0, 0.0, 0.0, 0.0, 0.0, 0.0, 0.0, 0.0, 0.0, 0.0, 0.0, 0.0, 0.0, 0.0, 0.0, 0.0, 0.0, 0.0, 0.0, 0.0, 0.0, 0.0, 0.0, 0.0, 0.0, 0.0, 0.0, 0.0, 0.0, 0.0, 0.0, 0.0, 0.0, 0.0, 0.0, 0.0, 0.0, 0.0, 0.0, 0.0, 0.0, 0.0, 0.0, 0.0, 0.0, 0.0, 0.0, 0.0, 0.0, 0.0, 0.0, 0.0, 0.0, 0.0, 0.0, 0.0, 0.0, 0.0, 0.0, 0.0, 0.0, 0.0, 0.0, 0.0, 0.0, 0.4298, 0.0, 0.0, 0.06156, 0.0, 0.0, 0.0, 0.0, 0.0, 0.0, 0.0, 0.0, 0.001231, 0.0, 0.0, 0.0, 0.0, 0.0, 0.0, 0.0, 0.0, 0.0, 0.0, 0.0, 0.0, 0.0, 0.0, 0.0, 0.0, 0.0, 0.0, 0.0, 0.0, 0.0, 0.0, 0.0, 0.0, 0.0, 0.0, 0.7328, 0.04833, 0.0, 0.0, 0.4431, 0.0, 0.0, 0.02104, 0.0, 0.0, 0.0, 0.0, 0.1066, 0.0, 0.0, 0.02405, 0.0, 0.0, 0.0, 0.2499, 0.0, 0.0, 0.0, 0.0, 0.0, 0.0, 0.03531, 0.4647, 0.0, 0.0, 0.0, 0.0, 0.0, 0.0, 0.0, 0.0, 0.0, 0.0, 0.0, 0.0, 0.0, 0.0, 0.0, 0.0, 0.0, 0.0, 0.0, 0.0, 0.0, 0.0, 0.0, 0.0, 0.0, 0.0, 0.0, 0.2332, 0.0, 0.0, 0.0, 0.0, 0.0, 0.0, 0.0, 0.0, 0.0, 0.0, 0.0, 0.0, 0.0, 0.0, 0.0, 0.0, 0.0, 0.0, 0.0, 0.0, 0.02135, 0.0, 0.0, 0.0, 0.0, 0.0, 0.0, 0.0, 0.0, 0.0, 0.0, 0.0, 0.0, 0.0, 0.0, 0.0, 0.0, 0.0, 0.0, 0.0, 0.0, 0.0, 0.0, 0.0, 0.0, 0.0, 0.02781, 0.0, 0.0, 0.0, 0.6689, 0.0, 0.0, 0.0, 0.0, 0.0, 0.03063, 0.0, 0.0, 0.0, 0.0, 0.05617, 0.017, 0.0, 0.0, 0.0, 0.0, 0.0, 0.0, 0.0, 0.0, 0.419, 0.0, 0.0, 0.04979, 0.04496, 0.0, 0.03958, 0.04439, 0.07286, 0.0, 0.02282, 0.0, 0.0, 0.04273, 0.04264, 0.04253, 0.04253, 0.04265, 0.04238, 0.04233, 0.04191, 0.04277, 0.04307, 0.04239, 0.04297, 0.04246, 0.04247, 0.0425, 0.04245, 0.04241, 0.0425, 0.04241, 0.0425, 0.04256, 0.04261, 0.04228, 0.04242, 0.04248, 0.04245, 0.04242, 0.04237, 0.04244, 0.04251, 0.0, 0.0, 0.0, 0.02125, 0.0, 0.04942, 0.4404, 0.01454, 0.0, 0.0, 0.0, 0.0, 0.0, 0.0, 0.0, 0.1558, 0.0, 0.0, 0.0, 0.4843, 0.0, 0.02059, 0.0, 0.03232, 0.0, 0.0, 0.0, 0.0, 0.0, 0.0, 0.0, 0.0, 0.0, 0.0, 0.0475, 0.0, 0.08832, 0.04269, 0.04259, 0.04266, 0.04294, 0.04249, 0.04248, 0.04253, 0.04252, 0.04247, 0.04248, 0.0, 0.0, 0.0, 0.0, 0.0, 0.0, 0.0, 0.0, 0.0, 0.07053, 0.0, 0.0, 0.03017, 0.0, 0.0, 0.0, 0.0, 0.0, 0.0, 0.0, 0.0, 0.04229, 0.05867, 0.006755, 0.04258, 0.04246, 0.04258, 0.04206, 0.04246, 0.04243, 0.04233, 0.04245, 0.04243, 0.0424, 0.0, 0.0, 0.02339, 0.0, 0.0724, 0.0, 0.0, 0.0, 0.0, 0.1114, 0.0, 0.0, 0.0, 0.0, 0.0, 0.0, 0.0, 0.0, 0.0, 0.0, 0.0, 0.0, 0.0]): _vg.add([_i], _w, 'REPLACE')
_vg = ob_cube_001.vertex_groups.new(name='pernafrentebaixo.l')
for _i, _w in zip([25, 53, 365, 368, 376, 378, 467, 471, 473, 483, 484, 485, 488, 499, 500, 501, 502, 503, 512, 513, 520, 525, 805, 806], [0.0, 0.0, 0.1184, 0.04953, 0.07067, 0.04141, 0.1611, 0.0, 0.1085, 0.9568, 0.9519, 0.9478, 0.9555, 0.0, 0.9036, 0.8997, 0.9041, 0.915, 0.9503, 0.9552, 0.9291, 0.9351, 0.07852, 0.07147]): _vg.add([_i], _w, 'REPLACE')
_vg = ob_cube_001.vertex_groups.new(name='pernafrentecima.l')
for _i, _w in zip([18, 25, 27, 29, 31, 32, 34, 36, 40, 43, 44, 45, 46, 48, 53, 54, 55, 56, 57, 58, 65, 66, 67, 74, 77, 84, 85, 86, 87, 88, 89, 91, 92, 94, 101, 102, 103, 105, 110, 111, 114, 115, 117, 119, 122, 123, 124, 126, 127, 128, 133, 134, 136, 139, 140, 141, 142, 144, 149, 150, 151, 152, 155, 162, 163, 164, 165, 166, 175, 177, 179, 181, 182, 185, 188, 196, 198, 204, 205, 206, 207, 209, 211, 212, 213, 218, 222, 224, 225, 227, 234, 259, 263, 264, 271, 298, 300, 306, 313, 316, 320, 321, 323, 325, 326, 329, 331, 332, 334, 336, 338, 342, 343, 346, 350, 355, 358, 359, 362, 365, 366, 367, 368, 370, 376, 377, 378, 379, 380, 382, 383, 384, 385, 405, 410, 411, 412, 418, 419, 420, 421, 422, 425, 430, 433, 434, 435, 439, 442, 446, 447, 450, 454, 461, 462, 463, 464, 467, 468, 473, 474, 476, 479, 481, 483, 484, 485, 488, 494, 498, 500, 501, 502, 503, 504, 511, 512, 513, 515, 517, 519, 520, 524, 525, 527, 532, 533, 537, 538, 539, 542, 545, 552, 554, 556, 561, 568, 582, 585, 594, 635, 636, 638, 641, 643, 644, 649, 650, 651, 653, 654, 659, 660, 665, 666, 667, 669, 671, 672, 673, 677, 678, 679, 681, 682, 685, 691, 693, 711, 729, 730, 731, 732, 733, 736, 738, 741, 749, 750, 751, 754, 758, 761, 762, 778, 780, 781, 785, 787, 794, 799, 800, 803, 805, 806, 809, 814, 816, 825, 826, 827, 829, 830, 836, 837, 838, 839, 843, 844, 847, 849, 850, 852, 853, 854, 855, 856, 857, 858, 859, 860, 861], [0.0, 0.0, 0.0, 0.01343, 0.0, 0.0, 0.0, 0.0, 0.0, 0.0, 0.002918, 0.4241, 0.0, 0.0, 0.5182, 0.0, 0.0, 0.0, 0.0, 0.0, 0.02086, 0.07604, 0.1494, 0.003738, 0.007046, 0.06766, 0.2029, 0.5511, 0.06172, 0.1816, 0.5028, 0.01374, 0.05349, 0.1093, 0.3386, 0.305, 0.03597, 0.05186, 0.1196, 0.1072, 0.0, 0.0, 0.0, 0.0, 0.0, 0.06097, 0.02013, 0.04389, 0.002183, 0.0, 0.03715, 0.002552, 0.0183, 0.0, 0.0, 0.0, 0.0, 0.06287, 0.1563, 0.1398, 0.003581, 0.01043, 0.09157, 0.2627, 0.2356, 0.02469, 0.03135, 0.009974, 0.0, 0.0, 0.0, 0.0, 0.0, 0.0, 0.003628, 0.0, 0.0, 0.0, 0.0, 0.0, 0.0, 0.0, 0.0, 0.0, 0.0, 0.0, 0.0, 0.0, 0.0, 0.0, 0.0, 0.0, 0.0, 0.0, 0.0, 0.0, 0.0, 0.0, 0.0, 0.0, 0.06836, 0.0, 0.0, 0.0, 0.06403, 0.0, 0.0, 0.0, 0.0, 0.0, 0.0, 0.0, 0.0, 0.0, 0.0, 0.0, 0.06372, 0.0, 0.0, 0.4241, 0.0, 0.04349, 0.0, 0.0, 0.5182, 0.05231, 0.0, 0.0, 0.0, 0.0, 0.0, 0.0, 0.0, 0.07442, 0.06043, 0.0, 0.0, 0.0, 0.0, 0.0, 0.0, 0.0, 0.0, 0.0, 0.0, 0.0, 0.0, 0.0, 0.0, 0.0, 0.0, 0.0, 0.0, 0.03924, 0.0, 0.0, 0.0, 0.8253, 0.0, 0.8526, 0.0, 0.0, 0.0, 0.0, 0.0, 0.04141, 0.05083, 0.03703, 0.0, 0.0, 0.09465, 0.09816, 0.0, 0.0, 0.0, 0.0, 0.04697, 0.0, 0.0, 0.0, 0.0, 0.06921, 0.0, 0.0, 0.0, 0.0, 0.02393, 0.0, 0.0, 0.0, 0.0, 0.0, 0.0, 0.0, 0.0, 0.0, 0.0, 0.0, 0.0, 0.0, 0.0, 0.0, 0.0, 0.0, 0.0, 0.0, 0.0, 0.0, 0.0, 0.0, 0.0, 0.0, 0.0, 0.0, 0.0, 0.0, 0.0, 0.0, 0.0, 0.0, 0.0, 0.0, 0.0, 0.0, 0.0, 0.0, 0.0, 0.0, 0.0, 0.0, 0.0, 0.0, 0.0, 0.0, 0.0, 0.0, 0.009596, 0.0, 0.0, 0.0, 0.0, 0.0, 0.0, 0.07909, 0.0, 0.0, 0.0, 0.06115, 0.0, 0.0, 0.0, 0.0, 0.0, 0.0, 0.0, 0.0, 0.0, 0.0, 0.0, 0.0, 0.0, 0.1017, 0.0, 0.0, 0.0, 0.0, 0.0, 0.0289, 0.02523, 0.0, 0.0, 0.0, 0.0, 0.0, 0.0, 0.0, 0.0, 0.0, 0.0, 0.0, 0.0, 0.0]): _vg.add([_i], _w, 'REPLACE')
_vg = ob_cube_001.vertex_groups.new(name='pernatrasbaixo.l')
for _i, _w in zip([45, 62, 63, 64, 93, 104, 143, 154, 310, 313, 340, 348, 353, 354, 365, 380, 382, 388, 390, 411, 415, 416, 417, 424, 426, 438, 443, 444, 476, 480, 481, 482, 483, 484, 485, 486, 491, 492, 493, 495, 497, 498, 499, 502, 503, 504, 505, 506, 507, 510, 513, 514, 515, 519, 521, 522, 525, 526, 548, 556, 559, 648, 664, 683, 688, 690, 702, 703, 704, 761, 790, 799, 809, 815, 830, 831, 832, 833, 834, 840, 841, 851], [0.0, 0.0, 0.0, 0.0, 0.0, 0.0, 0.0, 0.0, 0.0, 0.0912, 0.08919, 0.1034, 0.0, 0.0, 0.0, 0.09398, 0.01918, 0.0, 0.1217, 0.1109, 0.4416, 0.9622, 0.309, 0.5554, 0.04988, 0.0, 0.3939, 0.5108, 0.122, 0.6727, 0.5714, 0.6771, 0.0, 0.0, 0.0, 0.0, 0.5764, 0.0, 0.0, 0.0, 0.0, 0.0, 0.0, 0.0, 0.0, 0.2, 0.5168, 0.5118, 0.5075, 0.0, 0.0, 0.9053, 0.6736, 0.0, 0.0006208, 0.5338, 0.0, 0.5146, 0.0, 0.003515, 0.0, 0.0, 0.04047, 0.5148, 0.3805, 0.314, 0.5922, 0.9657, 0.6461, 0.1005, 0.09188, 0.03968, 0.05774, 0.05645, 0.09623, 0.6452, 0.9638, 0.5132, 0.8473, 0.4099, 0.5201, 0.0378]): _vg.add([_i], _w, 'REPLACE')
_vg = ob_cube_001.vertex_groups.new(name='pernacimatras.l')
for _i, _w in zip([25, 27, 31, 45, 46, 48, 53, 54, 55, 56, 57, 58, 59, 62, 63, 64, 65, 66, 68, 69, 70, 72, 74, 75, 77, 84, 85, 86, 87, 88, 90, 91, 92, 93, 94, 95, 97, 98, 101, 102, 103, 104, 105, 106, 107, 108, 110, 111, 112, 114, 115, 123, 125, 126, 127, 133, 135, 136, 137, 139, 143, 144, 145, 146, 147, 149, 150, 151, 152, 153, 154, 155, 156, 162, 163, 164, 175, 181, 182, 185, 189, 190, 191, 192, 194, 196, 200, 203, 310, 313, 317, 318, 321, 327, 337, 340, 348, 349, 351, 353, 354, 360, 363, 365, 368, 370, 376, 378, 379, 380, 381, 382, 383, 384, 388, 390, 393, 396, 400, 401, 402, 406, 407, 409, 411, 412, 414, 415, 416, 417, 424, 426, 438, 443, 444, 445, 456, 457, 458, 465, 466, 467, 471, 474, 475, 476, 480, 481, 482, 483, 484, 485, 486, 488, 489, 490, 491, 492, 493, 494, 495, 497, 498, 499, 500, 501, 502, 504, 505, 506, 507, 508, 509, 510, 511, 512, 514, 515, 517, 518, 519, 521, 522, 524, 526, 527, 532, 548, 550, 556, 558, 559, 562, 564, 566, 570, 580, 583, 585, 588, 589, 590, 591, 592, 593, 594, 595, 596, 597, 598, 599, 600, 601, 602, 603, 604, 605, 606, 607, 608, 609, 610, 611, 612, 613, 614, 615, 616, 617, 618, 619, 620, 621, 622, 623, 624, 625, 626, 627, 628, 629, 630, 645, 648, 664, 683, 686, 688, 689, 690, 693, 695, 696, 697, 698, 700, 702, 703, 704, 705, 714, 715, 716, 717, 718, 719, 720, 721, 722, 723, 724, 725, 726, 727, 728, 732, 745, 748, 759, 761, 763, 764, 765, 766, 767, 768, 769, 770, 771, 772, 773, 774, 775, 776, 777, 786, 788, 789, 790, 796, 799, 805, 806, 809, 813, 815, 828, 830, 831, 832, 833, 834, 840, 841, 842, 851], [0.0, 0.0, 0.0, 0.0, 0.0, 0.0, 0.0, 0.0, 0.0, 0.5771, 0.0, 0.0, 0.005515, 0.0, 0.0, 0.6435, 0.0, 0.0, 0.0, 0.0, 0.0, 0.0, 0.0, 0.0, 0.0, 0.0, 0.0, 0.0, 0.0, 0.0, 0.0, 0.00365, 0.4289, 0.0, 0.0, 0.0, 0.0, 0.0, 0.0, 0.0, 0.4, 0.0, 0.0, 0.0, 0.0, 0.0, 0.0, 0.0, 0.0, 0.0, 0.0, 0.0, 0.0, 0.0, 0.0, 0.0, 0.0, 0.0, 0.0, 0.0, 0.0, 0.0, 0.0, 0.0, 0.0, 0.0, 0.0, 0.0, 0.0, 0.0, 0.0, 0.0, 0.0, 0.0, 0.0, 0.4, 0.0, 0.0, 0.0, 0.4176, 0.0, 0.0, 0.0399, 0.0, 0.0, 0.0, 0.0, 0.0, 0.0, 0.5476, 0.06507, 0.0, 0.0, 0.0, 0.0598, 0.296, 0.5444, 0.0422, 0.0, 0.0, 0.001082, 0.0, 0.0, 0.0, 0.0, 0.0, 0.0, 0.0, 0.0, 0.3771, 0.05268, 0.0, 0.0, 0.0, 0.0, 0.4706, 0.0, 0.02736, 0.0, 0.2872, 0.0, 0.0, 0.0, 0.0, 0.7663, 0.0, 0.0, 0.02729, 0.02391, 0.0, 0.0, 0.00346, 0.0, 0.0, 0.0, 0.005887, 0.0, 0.0, 0.0, 0.0, 0.0, 0.0, 0.0, 0.0, 0.0, 0.6289, 0.04539, 0.0, 0.0, 0.0, 0.0, 0.0, 0.0, 0.0, 0.0, 0.0, 0.04041, 0.0, 0.0, 0.0, 0.0, 0.0, 0.0, 0.0, 0.0, 0.0, 0.0, 0.0, 0.0, 0.0, 0.0, 0.0, 0.0, 0.0, 0.0, 0.0, 0.0, 0.0, 0.0, 0.0, 0.0, 0.0, 0.0, 0.0, 0.0, 0.0, 0.0, 0.0, 0.0, 0.0, 0.0, 0.0, 0.0, 0.0, 0.0, 0.0, 0.0, 0.0, 0.0, 0.0, 0.0, 0.0, 0.0, 0.0, 0.0, 0.0, 0.2, 0.0, 0.0, 0.0484, 0.0, 0.04977, 0.04989, 0.05, 0.0498, 0.04963, 0.04995, 0.04963, 0.05017, 0.05, 0.04958, 0.05018, 0.04911, 0.04974, 0.04975, 0.04972, 0.04978, 0.04979, 0.04969, 0.04985, 0.04977, 0.04968, 0.04953, 0.04992, 0.0497, 0.0497, 0.04973, 0.04977, 0.04981, 0.04972, 0.04964, 0.0, 0.0, 0.0, 0.07003, 0.0, 0.2, 0.0, 0.0, 0.0, 0.0, 0.0, 0.0, 0.0, 0.0, 0.0, 0.0, 0.01673, 0.0, 0.0, 0.0, 0.0, 0.0, 0.2, 0.04983, 0.04972, 0.04931, 0.04979, 0.04974, 0.04971, 0.04973, 0.0496, 0.04972, 0.04968, 0.01998, 0.0, 0.3054, 0.0, 0.0, 0.6667, 0.0, 0.0, 0.0, 0.2, 0.0, 0.04995, 0.04987, 0.0501, 0.05, 0.04977, 0.04976, 0.04983, 0.04982, 0.04975, 0.04977, 0.0, 0.05332, 0.0, 0.497, 0.0, 0.4228, 0.0, 0.0, 0.4176, 0.0, 0.0399, 0.0, 0.404, 0.0, 0.02, 0.0002943, 0.0, 0.0, 0.0, 0.0364, 0.2195]): _vg.add([_i], _w, 'REPLACE')
_m = ob_cube_001.modifiers.new('Armature', 'ARMATURE')
_m.object = ob_armature

# ---- collection membership
col_collection_1.objects.link(ob_armature)
col_collection_1.objects.link(ob_cube_001)

# ---- scene / render settings (as saved in the file)
scene.frame_start = 1; scene.frame_end = 15; scene.frame_set(1)
scene.render.engine = 'CYCLES'
scene.render.resolution_percentage = 50
scene.render.fps = 30
scene.render.dither_intensity = 0.0
scene.cycles.use_denoising = False
scene.cycles.samples = 128
scene.cycles.sampling_pattern = 'TABULATED_SOBOL'
scene.cycles.use_adaptive_sampling = False
scene.cycles.use_light_tree = False
scene.cycles.blur_glossy = 0.0
scene.cycles.sample_clamp_indirect = 0.0
scene.view_settings.view_transform = 'Standard'
bpy.context.view_layer.update()

# ---- added for rendering (the .blend has no active camera and no usable light): camera, sun
cam_auto = bpy.data.cameras.new('AutoCamera')
cam_auto.lens = 50.0
cam_auto.sensor_width = 36.0
cam_auto.clip_end = 1000.0
ob_auto_camera = bpy.data.objects.new('AutoCamera', cam_auto)
scene.collection.objects.link(ob_auto_camera)
ob_auto_camera.location = (7.00939, -3.78877, 9.46346)
ob_auto_camera.rotation_euler = (1.09748, -7.21219e-08, 0.694738)
scene.camera = ob_auto_camera
light_auto_sun = bpy.data.lights.new('AutoSun', 'SUN')
light_auto_sun.energy = 3.0
light_auto_sun.angle = 0.0523599
ob_auto_sun = bpy.data.objects.new('AutoSun', light_auto_sun)
scene.collection.objects.link(ob_auto_sun)
ob_auto_sun.rotation_euler = (0.872665, 0.174533, 0.523599)
bpy.context.view_layer.update()
